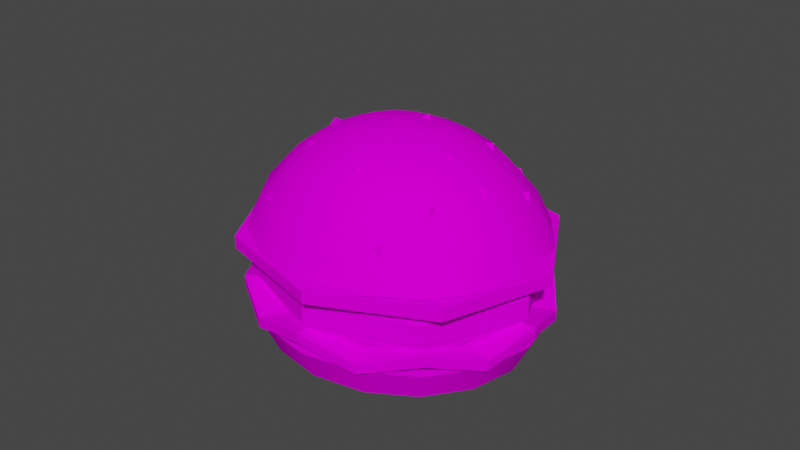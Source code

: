 # Source: burger.blend  (saved by Blender 2.93.20; exported with 4.5.12 LTS)
import bpy
from mathutils import Matrix  # noqa: F401  (used for matrix-valued properties, if any)

bpy.ops.wm.read_factory_settings(use_empty=True)
scene = bpy.context.scene
scene.name = 'Scene'

# ---- collections
col_collection = bpy.data.collections.new('Collection'); scene.collection.children.link(col_collection)

# ---- images (referenced by path relative to the original .blend; pixels are not part of the script)
import os
ASSET_DIR = os.environ.get("B2B_ASSET_DIR", "")  # directory of the original .blend (textures are referenced by path, not embedded)
HERE = os.path.dirname(os.path.abspath(__file__))  # packed textures are extracted next to this script under _unpacked/

def load_image(name, relpath, width, height, colorspace="sRGB"):
    """Load a texture the original file referenced (path relative to the .blend, or extracted next to this script)."""
    p = next((c for c in (os.path.join(HERE, relpath), os.path.join(ASSET_DIR, relpath)) if relpath and os.path.exists(c)), "")
    if p:
        img = bpy.data.images.load(p, check_existing=True)
        img.name = name
    else:  # same state as the original file: an image datablock whose file is absent (Cycles renders it pink)
        img = bpy.data.images.new(name, width, height)
        img.source = "FILE"
        img.filepath = "//" + (relpath or name)
    img.colorspace_settings.name = colorspace
    return img
img_palete_png = load_image('palete.png', 'palete.png', 1024, 1024, 'sRGB')

# ---- materials (node trees are filled in below, after node groups)
mat_material_001 = bpy.data.materials.new('Material.001')
mat_material_001.use_transparent_shadow = False
mat_material_001.roughness = 0.0
mat_material_001.specular_intensity = 0.0

# ---- material node trees
mat_material_001.use_nodes = True; mat_material_001.node_tree.nodes.clear()
_N = mat_material_001.node_tree.nodes; _L = mat_material_001.node_tree.links
n0 = _N.new('ShaderNodeBsdfPrincipled'); n0.name = 'Principled BSDF'; n0.location = (10, 300)
n0.distribution = 'GGX'
n0.subsurface_method = 'BURLEY'
n0.inputs[2].default_value = 0.0
n0.inputs[3].default_value = 1.45
n0.inputs[13].default_value = 0.0
n0.inputs[27].default_value = (0.0, 0.0, 0.0, 1.0)
n0.inputs[28].default_value = 1.0
n1 = _N.new('ShaderNodeOutputMaterial'); n1.name = 'Material Output'; n1.location = (300, 300)
n2 = _N.new('ShaderNodeNormalMap'); n2.name = 'Normal Map'; n2.location = (-300, -300)
n2.label = 'Normal/Map'
n2.inputs[0].default_value = 0.0
n3 = _N.new('ShaderNodeTexImage'); n3.name = 'Image Texture'; n3.location = (-300, 600)
n3.image = img_palete_png
_L.new(n0.outputs[0], n1.inputs[0])
_L.new(n2.outputs[0], n0.inputs[5])
_L.new(n3.outputs[0], n0.inputs[0])
n1.is_active_output = True

# ---- world
world_world = bpy.data.worlds.new('World'); scene.world = world_world
world_world.use_nodes = True; world_world.node_tree.nodes.clear()
_N = world_world.node_tree.nodes; _L = world_world.node_tree.links
n0 = _N.new('ShaderNodeOutputWorld'); n0.name = 'World Output'; n0.location = (300, 300)
n1 = _N.new('ShaderNodeBackground'); n1.name = 'Background'; n1.location = (10, 300)
n1.inputs[0].default_value = (0.05088, 0.05088, 0.05088, 1.0)
_L.new(n1.outputs[0], n0.inputs[0])
n0.is_active_output = True
world_world.color = (0.05088, 0.05088, 0.05088)
world_world.use_sun_shadow = False
world_world.sun_shadow_jitter_overblur = 0.0

# ---- meshes
me_sphere_016 = bpy.data.meshes.new('Sphere.016')
me_sphere_016.from_pydata([(-0.02177, -0.01218, 0.05783), (-0.01883, -0.01473, 0.05796), (-0.02144, -0.01466, 0.05847), (-0.02214, -0.01551, 0.05525), (4.186e-09, 0.04242, 0.03358), (0.01781, 0.03919, 0.03358), (0.03292, 0.02999, 0.03358), (0.04301, 0.01623, 0.03358), (0.04655, 6.622e-09, 0.03358), (0.04301, -0.01623, 0.03358), (0.03292, -0.02999, 0.03358), (0.01781, -0.03919, 0.03358), (9.877e-10, -0.04242, 0.03358), (-0.01781, -0.03919, 0.03358), (-0.03292, -0.02999, 0.03358), (-0.04301, -0.01623, 0.03358), (-0.04655, 7.409e-09, 0.03358), (-0.04301, 0.01623, 0.03358), (-0.03292, 0.02999, 0.03358), (-0.01781, 0.03919, 0.03358), (6.004e-09, 1.844e-08, 0.0656), (-0.01211, 0.02663, 0.05428), (-0.01592, 0.03502, 0.04338), (5.001e-09, 0.02167, 0.05943), (7.008e-09, 0.01318, 0.0634), (-0.02237, 0.02038, 0.05428), (-0.02942, 0.0268, 0.04338), (0.005538, 0.01218, 0.0634), (0.009099, 0.02002, 0.05943), (-0.02923, 0.01103, 0.05428), (-0.03844, 0.01451, 0.04338), (0.01023, 0.009323, 0.0634), (0.01681, 0.01532, 0.05943), (-0.03164, 1.465e-08, 0.05428), (-0.0416, 1.094e-08, 0.04338), (0.01337, 0.005046, 0.0634), (0.02197, 0.008291, 0.05943), (-0.02923, -0.01103, 0.05428), (-0.03844, -0.01451, 0.04338), (0.01447, 1.711e-08, 0.0634), (0.02378, 1.743e-08, 0.05943), (-0.02237, -0.02038, 0.05428), (-0.02942, -0.0268, 0.04338), (0.01337, -0.005046, 0.0634), (0.02197, -0.008291, 0.05943), (-0.01211, -0.02663, 0.05428), (-0.01592, -0.03502, 0.04338), (0.01023, -0.009323, 0.0634), (0.01681, -0.01532, 0.05943), (1.991e-09, -0.02883, 0.05428), (-1.568e-11, -0.03791, 0.04338), (0.005538, -0.01218, 0.0634), (0.009099, -0.02002, 0.05943), (0.01211, -0.02663, 0.05428), (0.01592, -0.03502, 0.04338), (6.004e-09, -0.01318, 0.0634), (1.991e-09, -0.02167, 0.05943), (0.02237, -0.02038, 0.05428), (0.02942, -0.0268, 0.04338), (-0.005538, -0.01218, 0.0634), (-0.009099, -0.02002, 0.05943), (0.02923, -0.01103, 0.05428), (0.03844, -0.01451, 0.04338), (-0.01023, -0.009323, 0.0634), (-0.01681, -0.01532, 0.05943), (0.03164, 1.659e-08, 0.05428), (0.0416, 9.247e-09, 0.04338), (-0.01337, -0.005046, 0.0634), (-0.02197, -0.008291, 0.05943), (0.02923, 0.01103, 0.05428), (0.03844, 0.01451, 0.04338), (-0.01447, 1.614e-08, 0.0634), (-0.02378, 1.549e-08, 0.05943), (0.02237, 0.02038, 0.05428), (0.02942, 0.0268, 0.04338), (-0.01337, 0.005046, 0.0634), (-0.02197, 0.008291, 0.05943), (0.01211, 0.02663, 0.05428), (0.01592, 0.03502, 0.04338), (-0.01023, 0.009323, 0.0634), (-0.01681, 0.01532, 0.05943), (5.001e-09, 0.03791, 0.04338), (8.513e-09, 0.02883, 0.05428), (-0.005538, 0.01218, 0.0634), (-0.009099, 0.02002, 0.05943), (5.503e-09, 8.377e-09, 0.03358), (-0.004319, 0.0456, 0.02876), (-0.004319, 0.0456, 0.03268), (0.0323, 0.03537, 0.02876), (0.0323, 0.03537, 0.03268), (0.05, 0.004413, 0.02876), (0.05, 0.004413, 0.03268), (0.03841, -0.02913, 0.02876), (0.03841, -0.02913, 0.03268), (0.004319, -0.0456, 0.02876), (0.004319, -0.0456, 0.03268), (-0.0323, -0.03537, 0.02876), (-0.0323, -0.03537, 0.03268), (-0.05, -0.004413, 0.02876), (-0.05, -0.004413, 0.03268), (-0.03841, 0.02913, 0.02876), (-0.03841, 0.02913, 0.03268), (6.004e-09, 0.03882, 0.01477), (7.509e-09, 0.04163, 0.01926), (6.13e-09, 0.03882, 0.02987), (8.011e-09, 0.04163, 0.02538), (0.03013, 0.02745, 0.01477), (0.03231, 0.02944, 0.01926), (0.03013, 0.02745, 0.02987), (0.03231, 0.02944, 0.02538), (0.04261, 8.218e-09, 0.01477), (0.04569, 9.918e-09, 0.01926), (0.04261, 1.386e-08, 0.02987), (0.04569, 1.273e-08, 0.02538), (0.03013, -0.02745, 0.01477), (0.03231, -0.02944, 0.01926), (0.03013, -0.02745, 0.02987), (0.03231, -0.02944, 0.02538), (9.877e-10, -0.03882, 0.01477), (-1.019e-09, -0.04163, 0.01926), (9.877e-10, -0.03882, 0.02987), (9.877e-10, -0.04163, 0.02538), (-0.03013, -0.02745, 0.01477), (-0.03231, -0.02944, 0.01926), (-0.03013, -0.02745, 0.02987), (-0.03231, -0.02944, 0.02538), (-0.04261, 8.218e-09, 0.01477), (-0.04569, 8.949e-09, 0.01926), (-0.04261, 1.455e-08, 0.02987), (-0.04569, 1.188e-08, 0.02538), (-0.03013, 0.02745, 0.01477), (-0.03231, 0.02944, 0.01926), (-0.03013, 0.02745, 0.02987), (-0.03231, 0.02944, 0.02538), (5.252e-09, 0.04398, 0.01406), (7.008e-09, 0.04398, 0.01716), (0.01847, 0.04063, 0.009897), (0.01847, 0.04063, 0.013), (0.03413, 0.0311, 0.01406), (0.03413, 0.0311, 0.01716), (0.0446, 0.01683, 0.009897), (0.0446, 0.01683, 0.013), (0.04827, 9.071e-09, 0.01406), (0.04827, 7.639e-09, 0.01716), (0.0446, -0.01683, 0.009897), (0.0446, -0.01683, 0.013), (0.03413, -0.0311, 0.01406), (0.03413, -0.0311, 0.01716), (0.01847, -0.04063, 0.009897), (0.01847, -0.04063, 0.013), (-1.019e-09, -0.04398, 0.01406), (-2.022e-09, -0.04398, 0.01716), (-0.01847, -0.04063, 0.009897), (-0.01847, -0.04063, 0.013), (-0.03413, -0.0311, 0.01406), (-0.03413, -0.0311, 0.01716), (-0.0446, -0.01683, 0.009897), (-0.0446, -0.01683, 0.013), (-0.04827, 8.102e-09, 0.01406), (-0.04827, 9.576e-09, 0.01716), (-0.0446, 0.01683, 0.009897), (-0.0446, 0.01683, 0.013), (-0.03413, 0.0311, 0.01406), (-0.03413, 0.0311, 0.01716), (-0.01847, 0.04063, 0.009897), (-0.01847, 0.04063, 0.013), (3.747e-09, 7.445e-09, 0.013), (5.001e-09, 7.424e-09, 0.009897), (3.998e-09, -0.04242, 0.009819), (0.01781, -0.03919, 0.009819), (0.03292, -0.02999, 0.009819), (0.04301, -0.01623, 0.009819), (0.04655, -2.552e-08, 0.009819), (0.04301, 0.01623, 0.009819), (0.03292, 0.02999, 0.009819), (0.01781, 0.03919, 0.009819), (-1.019e-09, 0.04241, 0.009819), (-0.01781, 0.03919, 0.009819), (-0.03292, 0.02999, 0.009819), (-0.04301, 0.01623, 0.009819), (-0.04655, -2.939e-08, 0.009819), (-0.04301, -0.01623, 0.009819), (-0.03292, -0.02999, 0.009819), (-0.01781, -0.03919, 0.009819), (3.245e-09, -3.303e-08, 0.001999), (-0.01592, -0.03502, 2.059e-05), (-0.02942, -0.0268, 2.059e-05), (-0.03844, -0.01451, 2.058e-05), (-0.0416, -3.196e-08, 2.056e-05), (-0.03844, 0.01451, 2.055e-05), (-0.02942, 0.0268, 2.055e-05), (-0.01592, 0.03502, 2.054e-05), (9.877e-10, 0.03791, 2.054e-05), (0.01592, 0.03502, 2.054e-05), (0.02942, 0.0268, 2.055e-05), (0.03844, 0.01451, 2.056e-05), (0.0416, -2.809e-08, 2.056e-05), (0.03844, -0.01451, 2.058e-05), (0.02942, -0.0268, 2.059e-05), (0.01592, -0.03502, 2.059e-05), (2.493e-09, -0.03791, 2.059e-05), (5.252e-09, -2.722e-08, 0.009819), (0.01938, 0.01906, 0.05556), (0.0212, 0.01573, 0.05641), (0.02, 0.01755, 0.0583), (0.01766, 0.0164, 0.0586), (0.03143, -0.0002269, 0.05316), (0.03284, -0.003708, 0.05209), (0.03198, -0.002382, 0.0549), (0.02953, -0.003317, 0.05495), (0.02603, -0.01652, 0.05309), (0.02688, -0.01986, 0.05078), (0.02607, -0.01899, 0.05394), (0.0235, -0.01944, 0.05349), (-0.0218, -0.000395, 0.0604), (-0.02017, -0.003865, 0.06072), (-0.0224, -0.002698, 0.06167), (-0.02386, -0.003468, 0.05891), (-0.03583, 0.01792, 0.04245), (-0.03498, 0.01499, 0.04567), (-0.03696, 0.01662, 0.04509), (-0.03843, 0.01508, 0.04306), (0.002196, 0.03199, 0.04942), (0.002817, 0.02909, 0.0528), (0.00177, 0.03143, 0.05284), (-0.0007502, 0.03073, 0.05251), (-0.02519, -0.02642, 0.04556), (-0.02235, -0.02907, 0.0457), (-0.02498, -0.02895, 0.04573), (-0.02535, -0.02942, 0.04227), (0.003372, -0.0198, 0.05965), (0.003851, -0.02319, 0.0573), (0.002664, -0.02222, 0.06018), (0.0002442, -0.02205, 0.05879), (-0.0111, 0.02524, 0.0551), (-0.01038, 0.02195, 0.05761), (-0.01224, 0.02376, 0.05755), (-0.01391, 0.02257, 0.05536), (0.03454, 0.01576, 0.04711), (0.03607, 0.0123, 0.04622), (0.03513, 0.01366, 0.04895), (0.03271, 0.01266, 0.04899), (-0.03731, -0.0007977, 0.04729), (-0.03655, -0.004515, 0.04666), (-0.03862, -0.003002, 0.04726), (-0.03947, -0.00287, 0.04389), (-0.02324, 0.03229, 0.04075), (-0.02294, 0.02922, 0.04388), (-0.02465, 0.03109, 0.04324), (-0.02622, 0.0298, 0.04103), (0.01975, -0.02988, 0.04572), (0.02094, -0.03255, 0.04226), (0.01988, -0.03241, 0.04552), (0.01738, -0.03282, 0.04456), (0.01815, 0.03361, 0.04255), (0.02141, 0.03149, 0.04313), (0.01967, 0.03271, 0.04518), (0.01818, 0.0307, 0.046), (0.01947, -0.0002488, 0.06014), (0.02111, -0.003654, 0.05919), (0.01989, -0.002444, 0.06185), (0.01749, -0.003442, 0.06133), (0.001989, 0.01167, 0.06279), (0.00451, 0.008797, 0.06366), (0.00243, 0.009875, 0.06524), (0.0006174, 0.008216, 0.06411)], [], [(0, 2, 1), (1, 2, 3), (3, 2, 0), (24, 83, 20), (16, 34, 30, 17), (15, 38, 34, 16), (14, 42, 38, 15), (13, 46, 42, 14), (12, 50, 46, 13), (11, 54, 50, 12), (55, 51, 20), (51, 47, 20), (47, 43, 20), (43, 39, 20), (39, 35, 20), (35, 31, 20), (31, 27, 20), (61, 44, 48, 57), (19, 22, 81, 4), (27, 24, 20), (83, 79, 20), (79, 75, 20), (75, 71, 20), (71, 67, 20), (67, 63, 20), (63, 59, 20), (59, 55, 20), (53, 52, 56, 49), (49, 56, 60, 45), (45, 60, 64, 41), (41, 64, 68, 37), (37, 68, 72, 33), (33, 72, 76, 29), (29, 76, 80, 25), (25, 80, 84, 21), (21, 84, 23, 82), (7, 70, 66, 8), (17, 30, 26, 18), (69, 36, 40, 65), (9, 62, 58, 10), (4, 81, 78, 5), (77, 28, 32, 73), (57, 48, 52, 53), (6, 74, 70, 7), (65, 40, 44, 61), (8, 66, 62, 9), (73, 32, 36, 69), (10, 58, 54, 11), (82, 23, 28, 77), (5, 78, 74, 6), (82, 77, 78, 81), (28, 23, 24, 27), (77, 73, 74, 78), (73, 69, 70, 74), (32, 28, 27, 31), (69, 65, 66, 70), (65, 61, 62, 66), (36, 32, 31, 35), (61, 57, 58, 62), (57, 53, 54, 58), (40, 36, 35, 39), (53, 49, 50, 54), (49, 45, 46, 50), (44, 40, 39, 43), (45, 41, 42, 46), (41, 37, 38, 42), (48, 44, 43, 47), (37, 33, 34, 38), (33, 29, 30, 34), (52, 48, 47, 51), (29, 25, 26, 30), (25, 21, 22, 26), (56, 52, 51, 55), (21, 82, 81, 22), (60, 56, 55, 59), (64, 60, 59, 63), (68, 64, 63, 67), (72, 68, 67, 71), (76, 72, 71, 75), (80, 76, 75, 79), (84, 80, 79, 83), (23, 84, 83, 24), (18, 26, 22, 19), (18, 19, 85), (10, 11, 85), (17, 18, 85), (9, 10, 85), (16, 17, 85), (8, 9, 85), (15, 16, 85), (7, 8, 85), (14, 15, 85), (6, 7, 85), (13, 14, 85), (5, 6, 85), (12, 13, 85), (19, 4, 85), (4, 5, 85), (11, 12, 85), (86, 87, 89, 88), (88, 89, 91, 90), (90, 91, 93, 92), (92, 93, 95, 94), (94, 95, 97, 96), (96, 97, 99, 98), (89, 87, 101, 99, 97, 95, 93, 91), (98, 99, 101, 100), (100, 101, 87, 86), (86, 88, 90, 92, 94, 96, 98, 100), (131, 133, 105, 103), (111, 113, 117, 115), (115, 117, 121, 119), (119, 121, 125, 123), (123, 125, 129, 127), (127, 129, 133, 131), (107, 109, 113, 111), (108, 104, 132, 128, 124, 120, 116, 112), (103, 105, 109, 107), (103, 107, 106, 102), (109, 105, 104, 108), (107, 111, 110, 106), (113, 109, 108, 112), (111, 115, 114, 110), (117, 113, 112, 116), (115, 119, 118, 114), (121, 117, 116, 120), (119, 123, 122, 118), (125, 121, 120, 124), (123, 127, 126, 122), (129, 125, 124, 128), (127, 131, 130, 126), (133, 129, 128, 132), (131, 103, 102, 130), (105, 133, 132, 104), (102, 106, 110, 114, 118, 122, 126, 130), (134, 135, 137, 136), (136, 137, 139, 138), (138, 139, 141, 140), (140, 141, 143, 142), (142, 143, 145, 144), (144, 145, 147, 146), (146, 147, 149, 148), (148, 149, 151, 150), (150, 151, 153, 152), (152, 153, 155, 154), (154, 155, 157, 156), (156, 157, 159, 158), (158, 159, 161, 160), (160, 161, 163, 162), (149, 147, 166), (162, 163, 165, 164), (164, 165, 135, 134), (139, 137, 166), (159, 157, 166), (145, 143, 166), (155, 153, 166), (165, 163, 166), (141, 139, 166), (151, 149, 166), (137, 135, 166), (161, 159, 166), (147, 145, 166), (157, 155, 166), (135, 165, 166), (143, 141, 166), (153, 151, 166), (163, 161, 166), (142, 144, 167), (152, 154, 167), (162, 164, 167), (138, 140, 167), (148, 150, 167), (134, 136, 167), (158, 160, 167), (144, 146, 167), (154, 156, 167), (164, 134, 167), (140, 142, 167), (150, 152, 167), (160, 162, 167), (136, 138, 167), (146, 148, 167), (156, 158, 167), (180, 188, 187, 181), (179, 189, 188, 180), (178, 190, 189, 179), (177, 191, 190, 178), (176, 192, 191, 177), (175, 193, 192, 176), (183, 185, 200, 168), (171, 197, 196, 172), (181, 187, 186, 182), (173, 195, 194, 174), (168, 200, 199, 169), (170, 198, 197, 171), (172, 196, 195, 173), (174, 194, 193, 175), (169, 199, 198, 170), (184, 199, 200), (184, 198, 199), (184, 197, 198), (184, 196, 197), (184, 195, 196), (184, 194, 195), (184, 193, 194), (184, 192, 193), (184, 191, 192), (184, 190, 191), (184, 189, 190), (184, 188, 189), (184, 187, 188), (184, 186, 187), (184, 185, 186), (184, 200, 185), (182, 186, 185, 183), (172, 173, 201), (179, 180, 201), (171, 172, 201), (178, 179, 201), (170, 171, 201), (177, 178, 201), (169, 170, 201), (176, 177, 201), (183, 168, 201), (168, 169, 201), (175, 176, 201), (182, 183, 201), (174, 175, 201), (181, 182, 201), (173, 174, 201), (180, 181, 201), (202, 204, 203), (203, 204, 205), (205, 204, 202), (206, 208, 207), (207, 208, 209), (209, 208, 206), (210, 212, 211), (211, 212, 213), (213, 212, 210), (214, 216, 215), (215, 216, 217), (217, 216, 214), (218, 220, 219), (219, 220, 221), (221, 220, 218), (222, 224, 223), (223, 224, 225), (225, 224, 222), (226, 228, 227), (227, 228, 229), (229, 228, 226), (230, 232, 231), (231, 232, 233), (233, 232, 230), (234, 236, 235), (235, 236, 237), (237, 236, 234), (238, 240, 239), (239, 240, 241), (241, 240, 238), (242, 244, 243), (243, 244, 245), (245, 244, 242), (246, 248, 247), (247, 248, 249), (249, 248, 246), (250, 252, 251), (251, 252, 253), (253, 252, 250), (254, 256, 255), (255, 256, 257), (257, 256, 254), (258, 260, 259), (259, 260, 261), (261, 260, 258), (262, 264, 263), (263, 264, 265), (265, 264, 262)])
me_sphere_016.polygons.foreach_set('use_smooth', [True] * 279)
_k = set([(0, 2), (1, 2), (2, 3), (4, 5), (4, 19), (5, 6), (6, 7), (7, 8), (8, 9), (9, 10), (10, 11), (11, 12), (12, 13), (13, 14), (14, 15), (15, 16), (16, 17), (17, 18), (18, 19), (86, 87), (86, 88), (86, 100), (87, 89), (87, 101), (88, 89), (88, 90), (89, 91), (90, 91), (90, 92), (91, 93), (92, 93), (92, 94), (93, 95), (94, 95), (94, 96), (95, 97), (96, 97), (96, 98), (97, 99), (98, 99), (98, 100), (99, 101), (100, 101), (102, 103), (102, 106), (102, 130), (103, 105), (103, 107), (103, 131), (104, 105), (104, 108), (104, 132), (105, 109), (105, 133), (106, 107), (106, 110), (107, 109), (107, 111), (108, 109), (108, 112), (109, 113), (110, 111), (110, 114), (111, 113), (111, 115), (112, 113), (112, 116), (113, 117), (114, 115), (114, 118), (115, 117), (115, 119), (116, 117), (116, 120), (117, 121), (118, 119), (118, 122), (119, 121), (119, 123), (120, 121), (120, 124), (121, 125), (122, 123), (122, 126), (123, 125), (123, 127), (124, 125), (124, 128), (125, 129), (126, 127), (126, 130), (127, 129), (127, 131), (128, 129), (128, 132), (129, 133), (130, 131), (131, 133), (132, 133), (134, 135), (134, 136), (134, 164), (134, 167), (135, 137), (135, 165), (135, 166), (136, 137), (136, 138), (136, 167), (137, 139), (137, 166), (138, 139), (138, 140), (138, 167), (139, 141), (139, 166), (140, 141), (140, 142), (140, 167), (141, 143), (141, 166), (142, 143), (142, 144), (142, 167), (143, 145), (143, 166), (144, 145), (144, 146), (144, 167), (145, 147), (145, 166), (146, 147), (146, 148), (146, 167), (147, 149), (147, 166), (148, 149), (148, 150), (148, 167), (149, 151), (149, 166), (150, 151), (150, 152), (150, 167), (151, 153), (151, 166), (152, 153), (152, 154), (152, 167), (153, 155), (153, 166), (154, 155), (154, 156), (154, 167), (155, 157), (155, 166), (156, 157), (156, 158), (156, 167), (157, 159), (157, 166), (158, 159), (158, 160), (158, 167), (159, 161), (159, 166), (160, 161), (160, 162), (160, 167), (161, 163), (161, 166), (162, 163), (162, 164), (162, 167), (163, 165), (163, 166), (164, 165), (164, 167), (165, 166), (168, 169), (168, 183), (169, 170), (170, 171), (171, 172), (172, 173), (173, 174), (174, 175), (175, 176), (176, 177), (177, 178), (178, 179), (179, 180), (180, 181), (181, 182), (182, 183), (185, 186), (185, 200), (186, 187), (187, 188), (188, 189), (189, 190), (190, 191), (191, 192), (192, 193), (193, 194), (194, 195), (195, 196), (196, 197), (197, 198), (198, 199), (199, 200), (202, 204), (203, 204), (204, 205), (206, 208), (207, 208), (208, 209), (210, 212), (211, 212), (212, 213), (214, 216), (215, 216), (216, 217), (218, 220), (219, 220), (220, 221), (222, 224), (223, 224), (224, 225), (226, 228), (227, 228), (228, 229), (230, 232), (231, 232), (232, 233), (234, 236), (235, 236), (236, 237), (238, 240), (239, 240), (240, 241), (242, 244), (243, 244), (244, 245), (246, 248), (247, 248), (248, 249), (250, 252), (251, 252), (252, 253), (254, 256), (255, 256), (256, 257), (258, 260), (259, 260), (260, 261), (262, 264), (263, 264), (264, 265)])
me_sphere_016.attributes.new('sharp_edge', 'BOOLEAN', 'EDGE').data.foreach_set('value', [ (min(e.vertices), max(e.vertices)) in _k for e in me_sphere_016.edges])
_uv = me_sphere_016.uv_layers.new(name='UVMap')
_uv.uv.foreach_set('vector', [0.6882, 0.546, 0.6829, 0.5564, 0.6777, 0.546, 0.6777, 0.546, 0.6725, 0.5564, 0.6672, 0.546, 0.6986, 0.546, 0.6934, 0.5564, 0.6882, 0.546, 0.817, 0.5601, 0.8164, 0.5601, 0.817, 0.5601, 0.8135, 0.5636, 0.8135, 0.5626, 0.8144, 0.5626, 0.8144, 0.5636, 0.8126, 0.5636, 0.8126, 0.5626, 0.8135, 0.5626, 0.8135, 0.5636, 0.8118, 0.5636, 0.8118, 0.5626, 0.8126, 0.5626, 0.8126, 0.5636, 0.8109, 0.5636, 0.8109, 0.5626, 0.8118, 0.5626, 0.8118, 0.5636, 0.81, 0.5636, 0.81, 0.5626, 0.8109, 0.5626, 0.8109, 0.5636, 0.8092, 0.5636, 0.8092, 0.5626, 0.81, 0.5626, 0.81, 0.5636, 0.81, 0.5601, 0.8095, 0.5601, 0.81, 0.5601, 0.8092, 0.5601, 0.8086, 0.5601, 0.8092, 0.5601, 0.8083, 0.5601, 0.8078, 0.5601, 0.8083, 0.5601, 0.8074, 0.5601, 0.8069, 0.5601, 0.8074, 0.5601, 0.8066, 0.5601, 0.806, 0.5601, 0.8066, 0.5601, 0.8057, 0.5601, 0.8051, 0.5601, 0.8057, 0.5601, 0.8048, 0.5601, 0.8043, 0.5601, 0.8048, 0.5601, 0.8074, 0.5613, 0.8074, 0.5607, 0.8083, 0.5607, 0.8083, 0.5613, 0.8161, 0.5636, 0.8161, 0.5626, 0.817, 0.5626, 0.817, 0.5636, 0.804, 0.5601, 0.8034, 0.5601, 0.804, 0.5601, 0.8161, 0.5601, 0.8156, 0.5601, 0.8161, 0.5601, 0.8153, 0.5601, 0.8147, 0.5601, 0.8153, 0.5601, 0.8144, 0.5601, 0.8138, 0.5601, 0.8144, 0.5601, 0.8135, 0.5601, 0.813, 0.5601, 0.8135, 0.5601, 0.8126, 0.5601, 0.8121, 0.5601, 0.8126, 0.5601, 0.8118, 0.5601, 0.8112, 0.5601, 0.8118, 0.5601, 0.8109, 0.5601, 0.8104, 0.5601, 0.8109, 0.5601, 0.8092, 0.5613, 0.8092, 0.5607, 0.81, 0.5607, 0.81, 0.5613, 0.81, 0.5613, 0.81, 0.5607, 0.8109, 0.5607, 0.8109, 0.5613, 0.8109, 0.5613, 0.8109, 0.5607, 0.8118, 0.5607, 0.8118, 0.5613, 0.8118, 0.5613, 0.8118, 0.5607, 0.8126, 0.5607, 0.8126, 0.5613, 0.8126, 0.5613, 0.8126, 0.5607, 0.8135, 0.5607, 0.8135, 0.5613, 0.8135, 0.5613, 0.8135, 0.5607, 0.8144, 0.5607, 0.8144, 0.5613, 0.8144, 0.5613, 0.8144, 0.5607, 0.8153, 0.5607, 0.8153, 0.5613, 0.8153, 0.5613, 0.8153, 0.5607, 0.8161, 0.5607, 0.8161, 0.5613, 0.8161, 0.5613, 0.8161, 0.5607, 0.817, 0.5607, 0.817, 0.5613, 0.8057, 0.5636, 0.8057, 0.5626, 0.8066, 0.5626, 0.8066, 0.5636, 0.8144, 0.5636, 0.8144, 0.5626, 0.8153, 0.5626, 0.8153, 0.5636, 0.8057, 0.5613, 0.8057, 0.5607, 0.8066, 0.5607, 0.8066, 0.5613, 0.8074, 0.5636, 0.8074, 0.5626, 0.8083, 0.5626, 0.8083, 0.5636, 0.8031, 0.5636, 0.8031, 0.5626, 0.804, 0.5626, 0.804, 0.5636, 0.804, 0.5613, 0.804, 0.5607, 0.8048, 0.5607, 0.8048, 0.5613, 0.8083, 0.5613, 0.8083, 0.5607, 0.8092, 0.5607, 0.8092, 0.5613, 0.8048, 0.5636, 0.8048, 0.5626, 0.8057, 0.5626, 0.8057, 0.5636, 0.8066, 0.5613, 0.8066, 0.5607, 0.8074, 0.5607, 0.8074, 0.5613, 0.8066, 0.5636, 0.8066, 0.5626, 0.8074, 0.5626, 0.8074, 0.5636, 0.8048, 0.5613, 0.8048, 0.5607, 0.8057, 0.5607, 0.8057, 0.5613, 0.8083, 0.5636, 0.8083, 0.5626, 0.8092, 0.5626, 0.8092, 0.5636, 0.8031, 0.5613, 0.8031, 0.5607, 0.804, 0.5607, 0.804, 0.5613, 0.804, 0.5636, 0.804, 0.5626, 0.8048, 0.5626, 0.8048, 0.5636, 0.8031, 0.5613, 0.804, 0.5613, 0.804, 0.5626, 0.8031, 0.5626, 0.804, 0.5607, 0.8031, 0.5607, 0.8034, 0.5601, 0.804, 0.5601, 0.804, 0.5613, 0.8048, 0.5613, 0.8048, 0.5626, 0.804, 0.5626, 0.8048, 0.5613, 0.8057, 0.5613, 0.8057, 0.5626, 0.8048, 0.5626, 0.8048, 0.5607, 0.804, 0.5607, 0.8043, 0.5601, 0.8048, 0.5601, 0.8057, 0.5613, 0.8066, 0.5613, 0.8066, 0.5626, 0.8057, 0.5626, 0.8066, 0.5613, 0.8074, 0.5613, 0.8074, 0.5626, 0.8066, 0.5626, 0.8057, 0.5607, 0.8048, 0.5607, 0.8051, 0.5601, 0.8057, 0.5601, 0.8074, 0.5613, 0.8083, 0.5613, 0.8083, 0.5626, 0.8074, 0.5626, 0.8083, 0.5613, 0.8092, 0.5613, 0.8092, 0.5626, 0.8083, 0.5626, 0.8066, 0.5607, 0.8057, 0.5607, 0.806, 0.5601, 0.8066, 0.5601, 0.8092, 0.5613, 0.81, 0.5613, 0.81, 0.5626, 0.8092, 0.5626, 0.81, 0.5613, 0.8109, 0.5613, 0.8109, 0.5626, 0.81, 0.5626, 0.8074, 0.5607, 0.8066, 0.5607, 0.8069, 0.5601, 0.8074, 0.5601, 0.8109, 0.5613, 0.8118, 0.5613, 0.8118, 0.5626, 0.8109, 0.5626, 0.8118, 0.5613, 0.8126, 0.5613, 0.8126, 0.5626, 0.8118, 0.5626, 0.8083, 0.5607, 0.8074, 0.5607, 0.8078, 0.5601, 0.8083, 0.5601, 0.8126, 0.5613, 0.8135, 0.5613, 0.8135, 0.5626, 0.8126, 0.5626, 0.8135, 0.5613, 0.8144, 0.5613, 0.8144, 0.5626, 0.8135, 0.5626, 0.8092, 0.5607, 0.8083, 0.5607, 0.8086, 0.5601, 0.8092, 0.5601, 0.8144, 0.5613, 0.8153, 0.5613, 0.8153, 0.5626, 0.8144, 0.5626, 0.8153, 0.5613, 0.8161, 0.5613, 0.8161, 0.5626, 0.8153, 0.5626, 0.81, 0.5607, 0.8092, 0.5607, 0.8095, 0.5601, 0.81, 0.5601, 0.8161, 0.5613, 0.817, 0.5613, 0.817, 0.5626, 0.8161, 0.5626, 0.8109, 0.5607, 0.81, 0.5607, 0.8104, 0.5601, 0.8109, 0.5601, 0.8118, 0.5607, 0.8109, 0.5607, 0.8112, 0.5601, 0.8118, 0.5601, 0.8126, 0.5607, 0.8118, 0.5607, 0.8121, 0.5601, 0.8126, 0.5601, 0.8135, 0.5607, 0.8126, 0.5607, 0.813, 0.5601, 0.8135, 0.5601, 0.8144, 0.5607, 0.8135, 0.5607, 0.8138, 0.5601, 0.8144, 0.5601, 0.8153, 0.5607, 0.8144, 0.5607, 0.8147, 0.5601, 0.8153, 0.5601, 0.8161, 0.5607, 0.8153, 0.5607, 0.8156, 0.5601, 0.8161, 0.5601, 0.817, 0.5607, 0.8161, 0.5607, 0.8164, 0.5601, 0.817, 0.5601, 0.8153, 0.5636, 0.8153, 0.5626, 0.8161, 0.5626, 0.8161, 0.5636, 0.8153, 0.5636, 0.8161, 0.5636, 0.8153, 0.5636, 0.8083, 0.5636, 0.8092, 0.5636, 0.8083, 0.5636, 0.8144, 0.5636, 0.8153, 0.5636, 0.8144, 0.5636, 0.8074, 0.5636, 0.8083, 0.5636, 0.8074, 0.5636, 0.8135, 0.5636, 0.8144, 0.5636, 0.8135, 0.5636, 0.8066, 0.5636, 0.8074, 0.5636, 0.8066, 0.5636, 0.8126, 0.5636, 0.8135, 0.5636, 0.8126, 0.5636, 0.8057, 0.5636, 0.8066, 0.5636, 0.8057, 0.5636, 0.8118, 0.5636, 0.8126, 0.5636, 0.8118, 0.5636, 0.8048, 0.5636, 0.8057, 0.5636, 0.8048, 0.5636, 0.8109, 0.5636, 0.8118, 0.5636, 0.8109, 0.5636, 0.804, 0.5636, 0.8048, 0.5636, 0.804, 0.5636, 0.81, 0.5636, 0.8109, 0.5636, 0.81, 0.5636, 0.8161, 0.5636, 0.817, 0.5636, 0.8161, 0.5636, 0.8031, 0.5636, 0.804, 0.5636, 0.8031, 0.5636, 0.8092, 0.5636, 0.81, 0.5636, 0.8092, 0.5636, 0.06734, 0.6909, 0.06734, 0.6985, 0.06544, 0.6985, 0.06544, 0.6909, 0.06544, 0.6909, 0.06544, 0.6985, 0.06354, 0.6985, 0.06354, 0.6909, 0.06354, 0.6909, 0.06354, 0.6985, 0.06164, 0.6985, 0.06164, 0.6909, 0.06164, 0.6909, 0.06164, 0.6985, 0.05974, 0.6985, 0.05974, 0.6909, 0.05974, 0.6909, 0.05974, 0.6985, 0.05785, 0.6985, 0.05785, 0.6909, 0.05785, 0.6909, 0.05785, 0.6985, 0.05595, 0.6985, 0.05595, 0.6909, 0.05852, 0.6897, 0.05595, 0.6908, 0.05337, 0.6897, 0.0523, 0.6871, 0.05337, 0.6846, 0.05595, 0.6835, 0.05852, 0.6846, 0.05959, 0.6871, 0.05595, 0.6909, 0.05595, 0.6985, 0.05405, 0.6985, 0.05405, 0.6909, 0.05405, 0.6909, 0.05405, 0.6985, 0.05215, 0.6985, 0.05215, 0.6909, 0.06354, 0.6908, 0.06612, 0.6897, 0.06719, 0.6871, 0.06612, 0.6846, 0.06354, 0.6835, 0.06096, 0.6846, 0.0599, 0.6871, 0.06096, 0.6897, 0.6668, 0.433, 0.6668, 0.4383, 0.6635, 0.4383, 0.6635, 0.433, 0.6833, 0.433, 0.6833, 0.4383, 0.68, 0.4383, 0.68, 0.433, 0.68, 0.433, 0.68, 0.4383, 0.6767, 0.4383, 0.6767, 0.433, 0.6767, 0.433, 0.6767, 0.4383, 0.6734, 0.4383, 0.6734, 0.433, 0.6734, 0.433, 0.6734, 0.4383, 0.6701, 0.4383, 0.6701, 0.433, 0.6701, 0.433, 0.6701, 0.4383, 0.6668, 0.4383, 0.6668, 0.433, 0.6866, 0.433, 0.6866, 0.4383, 0.6833, 0.4383, 0.6833, 0.433, 0.6743, 0.4266, 0.6701, 0.4283, 0.6659, 0.4266, 0.6642, 0.4224, 0.6659, 0.4182, 0.6701, 0.4165, 0.6743, 0.4182, 0.676, 0.4224, 0.69, 0.433, 0.69, 0.4383, 0.6866, 0.4383, 0.6866, 0.433, 0.69, 0.433, 0.6866, 0.433, 0.6868, 0.429, 0.6898, 0.429, 0.6866, 0.4383, 0.69, 0.4383, 0.6898, 0.4423, 0.6868, 0.4423, 0.6866, 0.433, 0.6833, 0.433, 0.6834, 0.429, 0.6865, 0.429, 0.6833, 0.4383, 0.6866, 0.4383, 0.6865, 0.4423, 0.6834, 0.4423, 0.6833, 0.433, 0.68, 0.433, 0.6801, 0.429, 0.6832, 0.429, 0.68, 0.4383, 0.6833, 0.4383, 0.6832, 0.4423, 0.6801, 0.4423, 0.68, 0.433, 0.6767, 0.433, 0.6768, 0.429, 0.6799, 0.429, 0.6767, 0.4383, 0.68, 0.4383, 0.6799, 0.4423, 0.6768, 0.4423, 0.6767, 0.433, 0.6734, 0.433, 0.6735, 0.429, 0.6766, 0.429, 0.6734, 0.4383, 0.6767, 0.4383, 0.6766, 0.4423, 0.6735, 0.4423, 0.6734, 0.433, 0.6701, 0.433, 0.6702, 0.429, 0.6733, 0.429, 0.6701, 0.4383, 0.6734, 0.4383, 0.6733, 0.4423, 0.6702, 0.4423, 0.6701, 0.433, 0.6668, 0.433, 0.6669, 0.429, 0.67, 0.429, 0.6668, 0.4383, 0.6701, 0.4383, 0.67, 0.4423, 0.6669, 0.4423, 0.6668, 0.433, 0.6635, 0.433, 0.6636, 0.429, 0.6667, 0.429, 0.6635, 0.4383, 0.6668, 0.4383, 0.6667, 0.4423, 0.6636, 0.4423, 0.6833, 0.4283, 0.6875, 0.4266, 0.6893, 0.4224, 0.6875, 0.4182, 0.6833, 0.4165, 0.6792, 0.4182, 0.6774, 0.4224, 0.6792, 0.4266, 0.4402, 0.5567, 0.4402, 0.5465, 0.4415, 0.5465, 0.4415, 0.5567, 0.4415, 0.5567, 0.4415, 0.5465, 0.4428, 0.5465, 0.4428, 0.5567, 0.4428, 0.5567, 0.4428, 0.5465, 0.444, 0.5465, 0.444, 0.5567, 0.444, 0.5567, 0.444, 0.5465, 0.4453, 0.5465, 0.4453, 0.5567, 0.4453, 0.5567, 0.4453, 0.5465, 0.4466, 0.5465, 0.4466, 0.5567, 0.4466, 0.5567, 0.4466, 0.5465, 0.4479, 0.5465, 0.4479, 0.5567, 0.4479, 0.5567, 0.4479, 0.5465, 0.4491, 0.5465, 0.4491, 0.5567, 0.4491, 0.5567, 0.4491, 0.5465, 0.4504, 0.5465, 0.4504, 0.5567, 0.4504, 0.5567, 0.4504, 0.5465, 0.4517, 0.5465, 0.4517, 0.5567, 0.4517, 0.5567, 0.4517, 0.5465, 0.4529, 0.5465, 0.4529, 0.5567, 0.4529, 0.5567, 0.4529, 0.5465, 0.4542, 0.5465, 0.4542, 0.5567, 0.4542, 0.5567, 0.4542, 0.5465, 0.4555, 0.5465, 0.4555, 0.5567, 0.4555, 0.5567, 0.4555, 0.5465, 0.4567, 0.5465, 0.4567, 0.5567, 0.4567, 0.5567, 0.4567, 0.5465, 0.458, 0.5465, 0.458, 0.5567, 0.4491, 0.5465, 0.4479, 0.5465, 0.4491, 0.5465, 0.458, 0.5567, 0.458, 0.5465, 0.4593, 0.5465, 0.4593, 0.5567, 0.4593, 0.5567, 0.4593, 0.5465, 0.4605, 0.5465, 0.4605, 0.5567, 0.4428, 0.5465, 0.4415, 0.5465, 0.4428, 0.5465, 0.4555, 0.5465, 0.4542, 0.5465, 0.4555, 0.5465, 0.4466, 0.5465, 0.4453, 0.5465, 0.4466, 0.5465, 0.4529, 0.5465, 0.4517, 0.5465, 0.4529, 0.5465, 0.4593, 0.5465, 0.458, 0.5465, 0.4593, 0.5465, 0.444, 0.5465, 0.4428, 0.5465, 0.444, 0.5465, 0.4504, 0.5465, 0.4491, 0.5465, 0.4504, 0.5465, 0.4415, 0.5465, 0.4402, 0.5465, 0.4415, 0.5465, 0.4567, 0.5465, 0.4555, 0.5465, 0.4567, 0.5465, 0.4479, 0.5465, 0.4466, 0.5465, 0.4479, 0.5465, 0.4542, 0.5465, 0.4529, 0.5465, 0.4542, 0.5465, 0.4605, 0.5465, 0.4593, 0.5465, 0.4605, 0.5465, 0.4453, 0.5465, 0.444, 0.5465, 0.4453, 0.5465, 0.4517, 0.5465, 0.4504, 0.5465, 0.4517, 0.5465, 0.458, 0.5465, 0.4567, 0.5465, 0.458, 0.5465, 0.4453, 0.5567, 0.4466, 0.5567, 0.4453, 0.5567, 0.4517, 0.5567, 0.4529, 0.5567, 0.4517, 0.5567, 0.458, 0.5567, 0.4593, 0.5567, 0.458, 0.5567, 0.4428, 0.5567, 0.444, 0.5567, 0.4428, 0.5567, 0.4491, 0.5567, 0.4504, 0.5567, 0.4491, 0.5567, 0.4402, 0.5567, 0.4415, 0.5567, 0.4402, 0.5567, 0.4555, 0.5567, 0.4567, 0.5567, 0.4555, 0.5567, 0.4466, 0.5567, 0.4479, 0.5567, 0.4466, 0.5567, 0.4529, 0.5567, 0.4542, 0.5567, 0.4529, 0.5567, 0.4593, 0.5567, 0.4605, 0.5567, 0.4593, 0.5567, 0.444, 0.5567, 0.4453, 0.5567, 0.444, 0.5567, 0.4504, 0.5567, 0.4517, 0.5567, 0.4504, 0.5567, 0.4567, 0.5567, 0.458, 0.5567, 0.4567, 0.5567, 0.4415, 0.5567, 0.4428, 0.5567, 0.4415, 0.5567, 0.4479, 0.5567, 0.4491, 0.5567, 0.4479, 0.5567, 0.4542, 0.5567, 0.4555, 0.5567, 0.4542, 0.5567, 0.8176, 0.5657, 0.8176, 0.5634, 0.8195, 0.5634, 0.8195, 0.5657, 0.8157, 0.5657, 0.8157, 0.5634, 0.8176, 0.5634, 0.8176, 0.5657, 0.8138, 0.5657, 0.8138, 0.5634, 0.8157, 0.5634, 0.8157, 0.5657, 0.8119, 0.5657, 0.8119, 0.5634, 0.8138, 0.5634, 0.8138, 0.5657, 0.81, 0.5657, 0.81, 0.5634, 0.8119, 0.5634, 0.8119, 0.5657, 0.8081, 0.5657, 0.8081, 0.5634, 0.81, 0.5634, 0.81, 0.5657, 0.8233, 0.5657, 0.8233, 0.5634, 0.8252, 0.5634, 0.8252, 0.5657, 0.8005, 0.5657, 0.8005, 0.5634, 0.8024, 0.5634, 0.8024, 0.5657, 0.8195, 0.5657, 0.8195, 0.5634, 0.8214, 0.5634, 0.8214, 0.5657, 0.8043, 0.5657, 0.8043, 0.5634, 0.8062, 0.5634, 0.8062, 0.5657, 0.7949, 0.5657, 0.7949, 0.5634, 0.7968, 0.5634, 0.7968, 0.5657, 0.7986, 0.5657, 0.7986, 0.5634, 0.8005, 0.5634, 0.8005, 0.5657, 0.8024, 0.5657, 0.8024, 0.5634, 0.8043, 0.5634, 0.8043, 0.5657, 0.8062, 0.5657, 0.8062, 0.5634, 0.8081, 0.5634, 0.8081, 0.5657, 0.7968, 0.5657, 0.7968, 0.5634, 0.7986, 0.5634, 0.7986, 0.5657, 0.7968, 0.5607, 0.7968, 0.5634, 0.7949, 0.5634, 0.7986, 0.5607, 0.7986, 0.5634, 0.7968, 0.5634, 0.8005, 0.5607, 0.8005, 0.5634, 0.7986, 0.5634, 0.8024, 0.5607, 0.8024, 0.5634, 0.8005, 0.5634, 0.8043, 0.5607, 0.8043, 0.5634, 0.8024, 0.5634, 0.8062, 0.5607, 0.8062, 0.5634, 0.8043, 0.5634, 0.8081, 0.5607, 0.8081, 0.5634, 0.8062, 0.5634, 0.81, 0.5607, 0.81, 0.5634, 0.8081, 0.5634, 0.8119, 0.5607, 0.8119, 0.5634, 0.81, 0.5634, 0.8138, 0.5607, 0.8138, 0.5634, 0.8119, 0.5634, 0.8157, 0.5607, 0.8157, 0.5634, 0.8138, 0.5634, 0.8176, 0.5607, 0.8176, 0.5634, 0.8157, 0.5634, 0.8195, 0.5607, 0.8195, 0.5634, 0.8176, 0.5634, 0.8214, 0.5607, 0.8214, 0.5634, 0.8195, 0.5634, 0.8233, 0.5607, 0.8233, 0.5634, 0.8214, 0.5634, 0.8252, 0.5607, 0.8252, 0.5634, 0.8233, 0.5634, 0.8214, 0.5657, 0.8214, 0.5634, 0.8233, 0.5634, 0.8233, 0.5657, 0.8024, 0.5657, 0.8043, 0.5657, 0.8024, 0.5657, 0.8157, 0.5657, 0.8176, 0.5657, 0.8157, 0.5657, 0.8005, 0.5657, 0.8024, 0.5657, 0.8005, 0.5657, 0.8138, 0.5657, 0.8157, 0.5657, 0.8138, 0.5657, 0.7986, 0.5657, 0.8005, 0.5657, 0.7986, 0.5657, 0.8119, 0.5657, 0.8138, 0.5657, 0.8119, 0.5657, 0.7968, 0.5657, 0.7986, 0.5657, 0.7968, 0.5657, 0.81, 0.5657, 0.8119, 0.5657, 0.81, 0.5657, 0.8233, 0.5657, 0.8252, 0.5657, 0.8233, 0.5657, 0.7949, 0.5657, 0.7968, 0.5657, 0.7949, 0.5657, 0.8081, 0.5657, 0.81, 0.5657, 0.8081, 0.5657, 0.8214, 0.5657, 0.8233, 0.5657, 0.8214, 0.5657, 0.8062, 0.5657, 0.8081, 0.5657, 0.8062, 0.5657, 0.8195, 0.5657, 0.8214, 0.5657, 0.8195, 0.5657, 0.8043, 0.5657, 0.8062, 0.5657, 0.8043, 0.5657, 0.8176, 0.5657, 0.8195, 0.5657, 0.8176, 0.5657, 0.6882, 0.546, 0.6829, 0.5564, 0.6777, 0.546, 0.6777, 0.546, 0.6725, 0.5564, 0.6672, 0.546, 0.6986, 0.546, 0.6934, 0.5564, 0.6882, 0.546, 0.6882, 0.546, 0.6829, 0.5564, 0.6777, 0.546, 0.6777, 0.546, 0.6725, 0.5564, 0.6672, 0.546, 0.6986, 0.546, 0.6934, 0.5564, 0.6882, 0.546, 0.6882, 0.546, 0.6829, 0.5564, 0.6777, 0.546, 0.6777, 0.546, 0.6725, 0.5564, 0.6672, 0.546, 0.6986, 0.546, 0.6934, 0.5564, 0.6882, 0.546, 0.6882, 0.546, 0.6829, 0.5564, 0.6777, 0.546, 0.6777, 0.546, 0.6725, 0.5564, 0.6672, 0.546, 0.6986, 0.546, 0.6934, 0.5564, 0.6882, 0.546, 0.6882, 0.546, 0.6829, 0.5564, 0.6777, 0.546, 0.6777, 0.546, 0.6725, 0.5564, 0.6672, 0.546, 0.6986, 0.546, 0.6934, 0.5564, 0.6882, 0.546, 0.6882, 0.546, 0.6829, 0.5564, 0.6777, 0.546, 0.6777, 0.546, 0.6725, 0.5564, 0.6672, 0.546, 0.6986, 0.546, 0.6934, 0.5564, 0.6882, 0.546, 0.6882, 0.546, 0.6829, 0.5564, 0.6777, 0.546, 0.6777, 0.546, 0.6725, 0.5564, 0.6672, 0.546, 0.6986, 0.546, 0.6934, 0.5564, 0.6882, 0.546, 0.6882, 0.546, 0.6829, 0.5564, 0.6777, 0.546, 0.6777, 0.546, 0.6725, 0.5564, 0.6672, 0.546, 0.6986, 0.546, 0.6934, 0.5564, 0.6882, 0.546, 0.6882, 0.546, 0.6829, 0.5564, 0.6777, 0.546, 0.6777, 0.546, 0.6725, 0.5564, 0.6672, 0.546, 0.6986, 0.546, 0.6934, 0.5564, 0.6882, 0.546, 0.6882, 0.546, 0.6829, 0.5564, 0.6777, 0.546, 0.6777, 0.546, 0.6725, 0.5564, 0.6672, 0.546, 0.6986, 0.546, 0.6934, 0.5564, 0.6882, 0.546, 0.6882, 0.546, 0.6829, 0.5564, 0.6777, 0.546, 0.6777, 0.546, 0.6725, 0.5564, 0.6672, 0.546, 0.6986, 0.546, 0.6934, 0.5564, 0.6882, 0.546, 0.6882, 0.546, 0.6829, 0.5564, 0.6777, 0.546, 0.6777, 0.546, 0.6725, 0.5564, 0.6672, 0.546, 0.6986, 0.546, 0.6934, 0.5564, 0.6882, 0.546, 0.6882, 0.546, 0.6829, 0.5564, 0.6777, 0.546, 0.6777, 0.546, 0.6725, 0.5564, 0.6672, 0.546, 0.6986, 0.546, 0.6934, 0.5564, 0.6882, 0.546, 0.6882, 0.546, 0.6829, 0.5564, 0.6777, 0.546, 0.6777, 0.546, 0.6725, 0.5564, 0.6672, 0.546, 0.6986, 0.546, 0.6934, 0.5564, 0.6882, 0.546, 0.6882, 0.546, 0.6829, 0.5564, 0.6777, 0.546, 0.6777, 0.546, 0.6725, 0.5564, 0.6672, 0.546, 0.6986, 0.546, 0.6934, 0.5564, 0.6882, 0.546, 0.6882, 0.546, 0.6829, 0.5564, 0.6777, 0.546, 0.6777, 0.546, 0.6725, 0.5564, 0.6672, 0.546, 0.6986, 0.546, 0.6934, 0.5564, 0.6882, 0.546])
me_sphere_016.materials.append(mat_material_001)
me_sphere_016.use_remesh_fix_poles = True
me_sphere_016.use_remesh_preserve_attributes = False
me_sphere_016.update()
me_sphere_016.normals_split_custom_set([tuple(v) for v in zip(*[iter([0.1918, 0.2711, 0.9433, 0.1918, 0.2711, 0.9433, 0.1918, 0.2711, 0.9433, 0.02462, -0.9685, 0.2476, 0.02462, -0.9685, 0.2476, 0.02462, -0.9685, 0.2476, -0.9705, -0.07183, 0.23, -0.9705, -0.07183, 0.23, -0.9705, -0.07183, 0.23, -2.192e-07, 0.3109, 0.9504, -0.108, 0.2883, 0.9514, -5.78e-09, -6.085e-09, 1.0, -0.8926, 2.368e-07, 0.4508, -0.8287, 3.088e-07, 0.5597, -0.7584, 0.3425, 0.5546, -0.8173, 0.3654, 0.4456, -0.8173, -0.3654, 0.4456, -0.7584, -0.3425, 0.5546, -0.8287, 3.088e-07, 0.5597, -0.8926, 2.368e-07, 0.4508, -0.6122, -0.6612, 0.4337, -0.5677, -0.619, 0.5428, -0.7584, -0.3425, 0.5546, -0.8173, -0.3654, 0.4456, -0.3244, -0.8463, 0.4225, -0.3007, -0.7918, 0.5316, -0.5677, -0.619, 0.5428, -0.6122, -0.6612, 0.4337, 9.084e-08, -0.9084, 0.418, -1.961e-08, -0.8498, 0.5271, -0.3007, -0.7918, 0.5316, -0.3244, -0.8463, 0.4225, 0.3244, -0.8463, 0.4225, 0.3007, -0.7918, 0.5316, -1.961e-08, -0.8498, 0.5271, 9.084e-08, -0.9084, 0.418, 9.877e-08, -0.3109, 0.9504, 0.108, -0.2883, 0.9514, -5.78e-09, -6.085e-09, 1.0, 0.108, -0.2883, 0.9514, 0.2015, -0.2228, 0.9538, -5.78e-09, -6.085e-09, 1.0, 0.2015, -0.2228, 0.9538, 0.266, -0.1218, 0.9563, -5.78e-09, -6.085e-09, 1.0, 0.266, -0.1218, 0.9563, 0.2891, -8.425e-09, 0.9573, -5.78e-09, -6.085e-09, 1.0, 0.2891, -8.425e-09, 0.9573, 0.266, 0.1218, 0.9563, -5.78e-09, -6.085e-09, 1.0, 0.266, 0.1218, 0.9563, 0.2015, 0.2228, 0.9538, -5.78e-09, -6.085e-09, 1.0, 0.2015, 0.2228, 0.9538, 0.108, 0.2883, 0.9514, -5.78e-09, -6.085e-09, 1.0, 0.6037, -0.2736, 0.7488, 0.443, -0.2014, 0.8736, 0.3356, -0.3684, 0.8669, 0.4548, -0.4977, 0.7385, -0.3244, 0.8463, 0.4225, -0.3007, 0.7918, 0.5316, -1.079e-07, 0.8498, 0.5271, -2.019e-07, 0.9084, 0.418, 0.108, 0.2883, 0.9514, -2.192e-07, 0.3109, 0.9504, -5.78e-09, -6.085e-09, 1.0, -0.108, 0.2883, 0.9514, -0.2015, 0.2228, 0.9538, -5.78e-09, -6.085e-09, 1.0, -0.2015, 0.2228, 0.9538, -0.266, 0.1218, 0.9563, -5.78e-09, -6.085e-09, 1.0, -0.266, 0.1218, 0.9563, -0.2891, 7.222e-09, 0.9573, -5.78e-09, -6.085e-09, 1.0, -0.2891, 7.222e-09, 0.9573, -0.266, -0.1218, 0.9563, -5.78e-09, -6.085e-09, 1.0, -0.266, -0.1218, 0.9563, -0.2015, -0.2228, 0.9538, -5.78e-09, -6.085e-09, 1.0, -0.2015, -0.2228, 0.9538, -0.108, -0.2883, 0.9514, -5.78e-09, -6.085e-09, 1.0, -0.108, -0.2883, 0.9514, 9.877e-08, -0.3109, 0.9504, -5.78e-09, -6.085e-09, 1.0, 0.2425, -0.6406, 0.7286, 0.1799, -0.4768, 0.8604, -2.141e-07, -0.514, 0.8578, -2.725e-07, -0.6891, 0.7246, -2.725e-07, -0.6891, 0.7246, -2.141e-07, -0.514, 0.8578, -0.1799, -0.4768, 0.8604, -0.2425, -0.6406, 0.7286, -0.2425, -0.6406, 0.7286, -0.1799, -0.4768, 0.8604, -0.3356, -0.3684, 0.8669, -0.4548, -0.4977, 0.7385, -0.4548, -0.4977, 0.7385, -0.3356, -0.3684, 0.8669, -0.443, -0.2014, 0.8736, -0.6037, -0.2736, 0.7488, -0.6037, -0.2736, 0.7488, -0.443, -0.2014, 0.8736, -0.4815, 1.493e-07, 0.8764, -0.6578, 3.125e-07, 0.7532, -0.6578, 3.125e-07, 0.7532, -0.4815, 1.493e-07, 0.8764, -0.443, 0.2014, 0.8736, -0.6037, 0.2736, 0.7488, -0.6037, 0.2736, 0.7488, -0.443, 0.2014, 0.8736, -0.3356, 0.3684, 0.8669, -0.4548, 0.4977, 0.7385, -0.4548, 0.4977, 0.7385, -0.3356, 0.3684, 0.8669, -0.1799, 0.4768, 0.8604, -0.2425, 0.6406, 0.7286, -0.2425, 0.6406, 0.7286, -0.1799, 0.4768, 0.8604, -2.67e-07, 0.514, 0.8578, -2.19e-08, 0.6891, 0.7246, 0.8173, 0.3654, 0.4456, 0.7584, 0.3425, 0.5546, 0.8287, 2.569e-07, 0.5597, 0.8926, 3.295e-07, 0.4508, -0.8173, 0.3654, 0.4456, -0.7584, 0.3425, 0.5546, -0.5677, 0.619, 0.5428, -0.6122, 0.6612, 0.4337, 0.6037, 0.2736, 0.7488, 0.443, 0.2014, 0.8736, 0.4815, 3.131e-08, 0.8764, 0.6578, 1.807e-07, 0.7532, 0.8173, -0.3654, 0.4456, 0.7584, -0.3425, 0.5546, 0.5677, -0.619, 0.5428, 0.6122, -0.6612, 0.4337, -2.019e-07, 0.9084, 0.418, -1.079e-07, 0.8498, 0.5271, 0.3007, 0.7918, 0.5316, 0.3244, 0.8463, 0.4225, 0.2425, 0.6406, 0.7286, 0.1799, 0.4768, 0.8604, 0.3356, 0.3684, 0.8669, 0.4548, 0.4977, 0.7385, 0.4548, -0.4977, 0.7385, 0.3356, -0.3684, 0.8669, 0.1799, -0.4768, 0.8604, 0.2425, -0.6406, 0.7286, 0.6122, 0.6612, 0.4337, 0.5677, 0.619, 0.5428, 0.7584, 0.3425, 0.5546, 0.8173, 0.3654, 0.4456, 0.6578, 1.807e-07, 0.7532, 0.4815, 3.131e-08, 0.8764, 0.443, -0.2014, 0.8736, 0.6037, -0.2736, 0.7488, 0.8926, 3.295e-07, 0.4508, 0.8287, 2.569e-07, 0.5597, 0.7584, -0.3425, 0.5546, 0.8173, -0.3654, 0.4456, 0.4548, 0.4977, 0.7385, 0.3356, 0.3684, 0.8669, 0.443, 0.2014, 0.8736, 0.6037, 0.2736, 0.7488, 0.6122, -0.6612, 0.4337, 0.5677, -0.619, 0.5428, 0.3007, -0.7918, 0.5316, 0.3244, -0.8463, 0.4225, -2.19e-08, 0.6891, 0.7246, -2.67e-07, 0.514, 0.8578, 0.1799, 0.4768, 0.8604, 0.2425, 0.6406, 0.7286, 0.3244, 0.8463, 0.4225, 0.3007, 0.7918, 0.5316, 0.5677, 0.619, 0.5428, 0.6122, 0.6612, 0.4337, -2.19e-08, 0.6891, 0.7246, 0.2425, 0.6406, 0.7286, 0.3007, 0.7918, 0.5316, -1.079e-07, 0.8498, 0.5271, 0.1799, 0.4768, 0.8604, -2.67e-07, 0.514, 0.8578, -2.192e-07, 0.3109, 0.9504, 0.108, 0.2883, 0.9514, 0.2425, 0.6406, 0.7286, 0.4548, 0.4977, 0.7385, 0.5677, 0.619, 0.5428, 0.3007, 0.7918, 0.5316, 0.4548, 0.4977, 0.7385, 0.6037, 0.2736, 0.7488, 0.7584, 0.3425, 0.5546, 0.5677, 0.619, 0.5428, 0.3356, 0.3684, 0.8669, 0.1799, 0.4768, 0.8604, 0.108, 0.2883, 0.9514, 0.2015, 0.2228, 0.9538, 0.6037, 0.2736, 0.7488, 0.6578, 1.807e-07, 0.7532, 0.8287, 2.569e-07, 0.5597, 0.7584, 0.3425, 0.5546, 0.6578, 1.807e-07, 0.7532, 0.6037, -0.2736, 0.7488, 0.7584, -0.3425, 0.5546, 0.8287, 2.569e-07, 0.5597, 0.443, 0.2014, 0.8736, 0.3356, 0.3684, 0.8669, 0.2015, 0.2228, 0.9538, 0.266, 0.1218, 0.9563, 0.6037, -0.2736, 0.7488, 0.4548, -0.4977, 0.7385, 0.5677, -0.619, 0.5428, 0.7584, -0.3425, 0.5546, 0.4548, -0.4977, 0.7385, 0.2425, -0.6406, 0.7286, 0.3007, -0.7918, 0.5316, 0.5677, -0.619, 0.5428, 0.4815, 3.131e-08, 0.8764, 0.443, 0.2014, 0.8736, 0.266, 0.1218, 0.9563, 0.2891, -8.425e-09, 0.9573, 0.2425, -0.6406, 0.7286, -2.725e-07, -0.6891, 0.7246, -1.961e-08, -0.8498, 0.5271, 0.3007, -0.7918, 0.5316, -2.725e-07, -0.6891, 0.7246, -0.2425, -0.6406, 0.7286, -0.3007, -0.7918, 0.5316, -1.961e-08, -0.8498, 0.5271, 0.443, -0.2014, 0.8736, 0.4815, 3.131e-08, 0.8764, 0.2891, -8.425e-09, 0.9573, 0.266, -0.1218, 0.9563, -0.2425, -0.6406, 0.7286, -0.4548, -0.4977, 0.7385, -0.5677, -0.619, 0.5428, -0.3007, -0.7918, 0.5316, -0.4548, -0.4977, 0.7385, -0.6037, -0.2736, 0.7488, -0.7584, -0.3425, 0.5546, -0.5677, -0.619, 0.5428, 0.3356, -0.3684, 0.8669, 0.443, -0.2014, 0.8736, 0.266, -0.1218, 0.9563, 0.2015, -0.2228, 0.9538, -0.6037, -0.2736, 0.7488, -0.6578, 3.125e-07, 0.7532, -0.8287, 3.088e-07, 0.5597, -0.7584, -0.3425, 0.5546, -0.6578, 3.125e-07, 0.7532, -0.6037, 0.2736, 0.7488, -0.7584, 0.3425, 0.5546, -0.8287, 3.088e-07, 0.5597, 0.1799, -0.4768, 0.8604, 0.3356, -0.3684, 0.8669, 0.2015, -0.2228, 0.9538, 0.108, -0.2883, 0.9514, -0.6037, 0.2736, 0.7488, -0.4548, 0.4977, 0.7385, -0.5677, 0.619, 0.5428, -0.7584, 0.3425, 0.5546, -0.4548, 0.4977, 0.7385, -0.2425, 0.6406, 0.7286, -0.3007, 0.7918, 0.5316, -0.5677, 0.619, 0.5428, -2.141e-07, -0.514, 0.8578, 0.1799, -0.4768, 0.8604, 0.108, -0.2883, 0.9514, 9.877e-08, -0.3109, 0.9504, -0.2425, 0.6406, 0.7286, -2.19e-08, 0.6891, 0.7246, -1.079e-07, 0.8498, 0.5271, -0.3007, 0.7918, 0.5316, -0.1799, -0.4768, 0.8604, -2.141e-07, -0.514, 0.8578, 9.877e-08, -0.3109, 0.9504, -0.108, -0.2883, 0.9514, -0.3356, -0.3684, 0.8669, -0.1799, -0.4768, 0.8604, -0.108, -0.2883, 0.9514, -0.2015, -0.2228, 0.9538, -0.443, -0.2014, 0.8736, -0.3356, -0.3684, 0.8669, -0.2015, -0.2228, 0.9538, -0.266, -0.1218, 0.9563, -0.4815, 1.493e-07, 0.8764, -0.443, -0.2014, 0.8736, -0.266, -0.1218, 0.9563, -0.2891, 7.222e-09, 0.9573, -0.443, 0.2014, 0.8736, -0.4815, 1.493e-07, 0.8764, -0.2891, 7.222e-09, 0.9573, -0.266, 0.1218, 0.9563, -0.3356, 0.3684, 0.8669, -0.443, 0.2014, 0.8736, -0.266, 0.1218, 0.9563, -0.2015, 0.2228, 0.9538, -0.1799, 0.4768, 0.8604, -0.3356, 0.3684, 0.8669, -0.2015, 0.2228, 0.9538, -0.108, 0.2883, 0.9514, -2.67e-07, 0.514, 0.8578, -0.1799, 0.4768, 0.8604, -0.108, 0.2883, 0.9514, -2.192e-07, 0.3109, 0.9504, -0.6122, 0.6612, 0.4337, -0.5677, 0.619, 0.5428, -0.3007, 0.7918, 0.5316, -0.3244, 0.8463, 0.4225, -1.24e-07, -4.221e-07, -1.0, -2.827e-08, -4.541e-07, -1.0, 6.953e-08, -3.749e-07, -1.0, -1.24e-07, -3.356e-07, -1.0, -1.753e-07, -4.541e-07, -1.0, 6.953e-08, -3.749e-07, -1.0, 2.275e-07, -3.887e-07, -1.0, -1.24e-07, -4.221e-07, -1.0, 6.953e-08, -3.749e-07, -1.0, 3.887e-07, -2.095e-07, -1.0, -1.24e-07, -3.356e-07, -1.0, 6.953e-08, -3.749e-07, -1.0, 3.398e-08, -2.295e-07, -1.0, 2.275e-07, -3.887e-07, -1.0, 6.953e-08, -3.749e-07, -1.0, 2.301e-07, -5.738e-07, -1.0, 3.887e-07, -2.095e-07, -1.0, 6.953e-08, -3.749e-07, -1.0, -4.504e-08, -1.011e-07, -1.0, 3.398e-08, -2.295e-07, -1.0, 6.953e-08, -3.749e-07, -1.0, -1.041e-09, -4.083e-07, -1.0, 2.301e-07, -5.738e-07, -1.0, 6.953e-08, -3.749e-07, -1.0, 2.881e-07, -4.512e-07, -1.0, -4.504e-08, -1.011e-07, -1.0, 6.953e-08, -3.749e-07, -1.0, 0.0, -2.025e-07, -1.0, -1.041e-09, -4.083e-07, -1.0, 6.953e-08, -3.749e-07, -1.0, 1.753e-07, -5.46e-07, -1.0, 2.881e-07, -4.512e-07, -1.0, 6.953e-08, -3.749e-07, -1.0, 0.0, -4.611e-07, -1.0, 0.0, -2.025e-07, -1.0, 6.953e-08, -3.749e-07, -1.0, -1.021e-14, -3.513e-07, -1.0, 1.753e-07, -5.46e-07, -1.0, 6.953e-08, -3.749e-07, -1.0, -2.827e-08, -4.541e-07, -1.0, 3.081e-07, -3.513e-07, -1.0, 6.953e-08, -3.749e-07, -1.0, 3.081e-07, -3.513e-07, -1.0, 0.0, -4.611e-07, -1.0, 6.953e-08, -3.749e-07, -1.0, -1.753e-07, -4.541e-07, -1.0, -1.021e-14, -3.513e-07, -1.0, 6.953e-08, -3.749e-07, -1.0, 0.2692, 0.9631, -8.843e-07, 0.2692, 0.9631, -8.843e-07, 0.2692, 0.9631, -8.843e-07, 0.2692, 0.9631, -8.843e-07, 0.8681, 0.4964, -3.896e-07, 0.8681, 0.4964, -3.896e-07, 0.8681, 0.4964, -3.896e-07, 0.8681, 0.4964, -3.896e-07, 0.9452, -0.3266, -1.304e-06, 0.9452, -0.3266, -1.304e-06, 0.9452, -0.3266, -1.304e-06, 0.9452, -0.3266, -1.304e-06, 0.4352, -0.9003, 1.071e-06, 0.4352, -0.9003, 1.071e-06, 0.4352, -0.9003, 1.071e-06, 0.4352, -0.9003, 1.071e-06, -0.2692, -0.9631, 0.0, -0.2692, -0.9631, 0.0, -0.2692, -0.9631, 0.0, -0.2692, -0.9631, 0.0, -0.8681, -0.4964, -2.99e-07, -0.8681, -0.4964, -2.99e-07, -0.8681, -0.4964, -2.99e-07, -0.8681, -0.4964, -2.99e-07, -1.432e-07, 2.111e-07, 1.0, -1.432e-07, 2.111e-07, 1.0, -1.432e-07, 2.111e-07, 1.0, -1.432e-07, 2.111e-07, 1.0, -1.432e-07, 2.111e-07, 1.0, -1.432e-07, 2.111e-07, 1.0, -1.432e-07, 2.111e-07, 1.0, -1.432e-07, 2.111e-07, 1.0, -0.9452, 0.3266, -4.186e-07, -0.9452, 0.3266, -4.186e-07, -0.9452, 0.3266, -4.186e-07, -0.9452, 0.3266, -4.186e-07, -0.4352, 0.9003, -2.863e-07, -0.4352, 0.9003, -2.863e-07, -0.4352, 0.9003, -2.863e-07, -0.4352, 0.9003, -2.863e-07, 1.343e-07, -1.375e-07, -1.0, 1.343e-07, -1.375e-07, -1.0, 1.343e-07, -1.375e-07, -1.0, 1.343e-07, -1.375e-07, -1.0, 1.343e-07, -1.375e-07, -1.0, 1.343e-07, -1.375e-07, -1.0, 1.343e-07, -1.375e-07, -1.0, 1.343e-07, -1.375e-07, -1.0, -0.3531, 0.9356, 9.888e-08, -0.3531, 0.9356, 9.888e-08, -0.3531, 0.9356, 9.888e-08, -0.3531, 0.9356, 9.888e-08, 0.9103, -0.4138, 1.472e-07, 0.9103, -0.4138, 1.472e-07, 0.9103, -0.4138, 1.472e-07, 0.9103, -0.4138, 1.472e-07, 0.3531, -0.9356, -3.955e-07, 0.3531, -0.9356, -3.955e-07, 0.3531, -0.9356, -3.955e-07, 0.3531, -0.9356, -3.955e-07, -0.3531, -0.9356, 5.512e-07, -0.3531, -0.9356, 5.512e-07, -0.3531, -0.9356, 5.512e-07, -0.3531, -0.9356, 5.512e-07, -0.9103, -0.4138, 8.093e-07, -0.9103, -0.4138, 8.093e-07, -0.9103, -0.4138, 8.093e-07, -0.9103, -0.4138, 8.093e-07, -0.9103, 0.4138, 1.077e-07, -0.9103, 0.4138, 1.077e-07, -0.9103, 0.4138, 1.077e-07, -0.9103, 0.4138, 1.077e-07, 0.9103, 0.4138, -4.415e-07, 0.9103, 0.4138, -4.415e-07, 0.9103, 0.4138, -4.415e-07, 0.9103, 0.4138, -4.415e-07, -4.977e-08, 3.496e-07, 1.0, -4.977e-08, 3.496e-07, 1.0, -4.977e-08, 3.496e-07, 1.0, -4.977e-08, 3.496e-07, 1.0, -4.977e-08, 3.496e-07, 1.0, -4.977e-08, 3.496e-07, 1.0, -4.977e-08, 3.496e-07, 1.0, -4.977e-08, 3.496e-07, 1.0, 0.3531, 0.9356, 5.192e-07, 0.3531, 0.9356, 5.192e-07, 0.3531, 0.9356, 5.192e-07, 0.3531, 0.9356, 5.192e-07, 0.3047, 0.8074, -0.5051, 0.3047, 0.8074, -0.5051, 0.3047, 0.8074, -0.5051, 0.3047, 0.8074, -0.5051, 0.3047, 0.8074, 0.5051, 0.3047, 0.8074, 0.5051, 0.3047, 0.8074, 0.5051, 0.3047, 0.8074, 0.5051, 0.772, 0.3509, -0.53, 0.772, 0.3509, -0.53, 0.772, 0.3509, -0.53, 0.772, 0.3509, -0.53, 0.772, 0.3509, 0.53, 0.772, 0.3509, 0.53, 0.772, 0.3509, 0.53, 0.772, 0.3509, 0.53, 0.772, -0.3509, -0.53, 0.772, -0.3509, -0.53, 0.772, -0.3509, -0.53, 0.772, -0.3509, -0.53, 0.772, -0.3509, 0.53, 0.772, -0.3509, 0.53, 0.772, -0.3509, 0.53, 0.772, -0.3509, 0.53, 0.3047, -0.8074, -0.5051, 0.3047, -0.8074, -0.5051, 0.3047, -0.8074, -0.5051, 0.3047, -0.8074, -0.5051, 0.3047, -0.8074, 0.5051, 0.3047, -0.8074, 0.5051, 0.3047, -0.8074, 0.5051, 0.3047, -0.8074, 0.5051, -0.3047, -0.8074, -0.5051, -0.3047, -0.8074, -0.5051, -0.3047, -0.8074, -0.5051, -0.3047, -0.8074, -0.5051, -0.3047, -0.8074, 0.5051, -0.3047, -0.8074, 0.5051, -0.3047, -0.8074, 0.5051, -0.3047, -0.8074, 0.5051, -0.772, -0.3509, -0.53, -0.772, -0.3509, -0.53, -0.772, -0.3509, -0.53, -0.772, -0.3509, -0.53, -0.772, -0.3509, 0.53, -0.772, -0.3509, 0.53, -0.772, -0.3509, 0.53, -0.772, -0.3509, 0.53, -0.772, 0.3509, -0.53, -0.772, 0.3509, -0.53, -0.772, 0.3509, -0.53, -0.772, 0.3509, -0.53, -0.772, 0.3509, 0.53, -0.772, 0.3509, 0.53, -0.772, 0.3509, 0.53, -0.772, 0.3509, 0.53, -0.3047, 0.8074, -0.5051, -0.3047, 0.8074, -0.5051, -0.3047, 0.8074, -0.5051, -0.3047, 0.8074, -0.5051, -0.3047, 0.8074, 0.5051, -0.3047, 0.8074, 0.5051, -0.3047, 0.8074, 0.5051, -0.3047, 0.8074, 0.5051, 6.221e-08, -4.749e-07, -1.0, 6.221e-08, -4.749e-07, -1.0, 6.221e-08, -4.749e-07, -1.0, 6.221e-08, -4.749e-07, -1.0, 6.221e-08, -4.749e-07, -1.0, 6.221e-08, -4.749e-07, -1.0, 6.221e-08, -4.749e-07, -1.0, 6.221e-08, -4.749e-07, -1.0, 0.1783, 0.984, -6.992e-07, 0.1783, 0.984, -6.992e-07, 0.1783, 0.984, -6.992e-07, 0.1783, 0.984, -6.992e-07, 0.52, 0.8542, 1.023e-06, 0.52, 0.8542, 1.023e-06, 0.52, 0.8542, 1.023e-06, 0.52, 0.8542, 1.023e-06, 0.8064, 0.5914, 0.0, 0.8064, 0.5914, 0.0, 0.8064, 0.5914, 0.0, 0.8064, 0.5914, 0.0, 0.977, 0.2133, 6.806e-08, 0.977, 0.2133, 6.806e-08, 0.977, 0.2133, 6.806e-08, 0.977, 0.2133, 6.806e-08, 0.977, -0.2133, -6.286e-07, 0.977, -0.2133, -6.286e-07, 0.977, -0.2133, -6.286e-07, 0.977, -0.2133, -6.286e-07, 0.8064, -0.5914, 0.0, 0.8064, -0.5914, 0.0, 0.8064, -0.5914, 0.0, 0.8064, -0.5914, 0.0, 0.52, -0.8542, 3.07e-06, 0.52, -0.8542, 3.07e-06, 0.52, -0.8542, 3.07e-06, 0.52, -0.8542, 3.07e-06, 0.1783, -0.984, 3.756e-06, 0.1783, -0.984, 3.756e-06, 0.1783, -0.984, 3.756e-06, 0.1783, -0.984, 3.756e-06, -0.1783, -0.984, 0.0, -0.1783, -0.984, 0.0, -0.1783, -0.984, 0.0, -0.1783, -0.984, 0.0, -0.52, -0.8542, 1.023e-06, -0.52, -0.8542, 1.023e-06, -0.52, -0.8542, 1.023e-06, -0.52, -0.8542, 1.023e-06, -0.8064, -0.5914, 5.301e-07, -0.8064, -0.5914, 5.301e-07, -0.8064, -0.5914, 5.301e-07, -0.8064, -0.5914, 5.301e-07, -0.977, -0.2133, 6.806e-08, -0.977, -0.2133, 6.806e-08, -0.977, -0.2133, 6.806e-08, -0.977, -0.2133, 6.806e-08, -0.977, 0.2133, -6.806e-08, -0.977, 0.2133, -6.806e-08, -0.977, 0.2133, -6.806e-08, -0.977, 0.2133, -6.806e-08, -0.8064, 0.5914, 0.0, -0.8064, 0.5914, 0.0, -0.8064, 0.5914, 0.0, -0.8064, 0.5914, 0.0, -0.2029, -0.09225, 0.9748, -0.2029, -0.09225, 0.9748, -0.2029, -0.09225, 0.9748, -0.52, 0.8542, -2.046e-06, -0.52, 0.8542, -2.046e-06, -0.52, 0.8542, -2.046e-06, -0.52, 0.8542, -2.046e-06, -0.1783, 0.984, -2.671e-06, -0.1783, 0.984, -2.671e-06, -0.1783, 0.984, -2.671e-06, -0.1783, 0.984, -2.671e-06, -0.2029, 0.09225, 0.9748, -0.2029, 0.09225, 0.9748, -0.2029, 0.09225, 0.9748, 0.08376, -0.2219, 0.9715, 0.08376, -0.2219, 0.9715, 0.08376, -0.2219, 0.9715, -0.08376, -0.2219, 0.9715, -0.08376, -0.2219, 0.9715, -0.08376, -0.2219, 0.9715, 0.2029, -0.09225, 0.9748, 0.2029, -0.09225, 0.9748, 0.2029, -0.09225, 0.9748, 0.2029, 0.09225, 0.9748, 0.2029, 0.09225, 0.9748, 0.2029, 0.09225, 0.9748, 0.08376, -0.2219, 0.9715, 0.08376, -0.2219, 0.9715, 0.08376, -0.2219, 0.9715, 0.2029, 0.09225, 0.9748, 0.2029, 0.09225, 0.9748, 0.2029, 0.09225, 0.9748, 0.2029, -0.09225, 0.9748, 0.2029, -0.09225, 0.9748, 0.2029, -0.09225, 0.9748, 0.08376, 0.2219, 0.9715, 0.08376, 0.2219, 0.9715, 0.08376, 0.2219, 0.9715, 0.08376, 0.2219, 0.9715, 0.08376, 0.2219, 0.9715, 0.08376, 0.2219, 0.9715, -0.08376, 0.2219, 0.9715, -0.08376, 0.2219, 0.9715, -0.08376, 0.2219, 0.9715, -0.2029, -0.09225, 0.9748, -0.2029, -0.09225, 0.9748, -0.2029, -0.09225, 0.9748, -0.08376, 0.2219, 0.9715, -0.08376, 0.2219, 0.9715, -0.08376, 0.2219, 0.9715, -0.2029, 0.09225, 0.9748, -0.2029, 0.09225, 0.9748, -0.2029, 0.09225, 0.9748, -0.08376, -0.2219, 0.9715, -0.08376, -0.2219, 0.9715, -0.08376, -0.2219, 0.9715, 0.08376, 0.2219, -0.9715, 0.08376, 0.2219, -0.9715, 0.08376, 0.2219, -0.9715, -0.2029, 0.09225, -0.9748, -0.2029, 0.09225, -0.9748, -0.2029, 0.09225, -0.9748, -0.2029, -0.09225, -0.9748, -0.2029, -0.09225, -0.9748, -0.2029, -0.09225, -0.9748, -0.08376, 0.2219, -0.9715, -0.08376, 0.2219, -0.9715, -0.08376, 0.2219, -0.9715, -0.2029, -0.09225, -0.9748, -0.2029, -0.09225, -0.9748, -0.2029, -0.09225, -0.9748, -0.2029, 0.09225, -0.9748, -0.2029, 0.09225, -0.9748, -0.2029, 0.09225, -0.9748, -0.08376, -0.2219, -0.9715, -0.08376, -0.2219, -0.9715, -0.08376, -0.2219, -0.9715, -0.08376, -0.2219, -0.9715, -0.08376, -0.2219, -0.9715, -0.08376, -0.2219, -0.9715, 0.08376, -0.2219, -0.9715, 0.08376, -0.2219, -0.9715, 0.08376, -0.2219, -0.9715, 0.2029, 0.09225, -0.9748, 0.2029, 0.09225, -0.9748, 0.2029, 0.09225, -0.9748, 0.08376, -0.2219, -0.9715, 0.08376, -0.2219, -0.9715, 0.08376, -0.2219, -0.9715, 0.2029, -0.09225, -0.9748, 0.2029, -0.09225, -0.9748, 0.2029, -0.09225, -0.9748, 0.08376, 0.2219, -0.9715, 0.08376, 0.2219, -0.9715, 0.08376, 0.2219, -0.9715, 0.2029, -0.09225, -0.9748, 0.2029, -0.09225, -0.9748, 0.2029, -0.09225, -0.9748, 0.2029, 0.09225, -0.9748, 0.2029, 0.09225, -0.9748, 0.2029, 0.09225, -0.9748, -0.08376, 0.2219, -0.9715, -0.08376, 0.2219, -0.9715, -0.08376, 0.2219, -0.9715, -0.8926, -6.589e-07, -0.4508, -0.8926, -5.464e-07, -0.4508, -0.8146, -0.3715, -0.4455, -0.8173, -0.3654, -0.4456, -0.8173, 0.3654, -0.4456, -0.8146, 0.3715, -0.4455, -0.8926, -5.464e-07, -0.4508, -0.8926, -6.589e-07, -0.4508, -0.6122, 0.6612, -0.4337, -0.6058, 0.6672, -0.4334, -0.8146, 0.3715, -0.4455, -0.8173, 0.3654, -0.4456, -0.3244, 0.8463, -0.4225, -0.3191, 0.8484, -0.4223, -0.6058, 0.6672, -0.4334, -0.6122, 0.6612, -0.4337, -3.432e-07, 0.9084, -0.418, -2.845e-07, 0.9084, -0.418, -0.3191, 0.8484, -0.4223, -0.3244, 0.8463, -0.4225, 0.3244, 0.8463, -0.4225, 0.3191, 0.8484, -0.4223, -2.845e-07, 0.9084, -0.418, -3.432e-07, 0.9084, -0.418, -0.3244, -0.8463, -0.4225, -0.3191, -0.8484, -0.4223, 5.507e-08, -0.9084, -0.418, 1.11e-07, -0.9084, -0.418, 0.8173, -0.3654, -0.4456, 0.8146, -0.3715, -0.4455, 0.8926, -2.55e-07, -0.4508, 0.8926, -3.706e-07, -0.4508, -0.8173, -0.3654, -0.4456, -0.8146, -0.3715, -0.4455, -0.6058, -0.6672, -0.4334, -0.6122, -0.6612, -0.4337, 0.8173, 0.3654, -0.4456, 0.8146, 0.3715, -0.4455, 0.6058, 0.6672, -0.4334, 0.6122, 0.6612, -0.4337, 1.11e-07, -0.9084, -0.418, 5.507e-08, -0.9084, -0.418, 0.3191, -0.8484, -0.4223, 0.3244, -0.8463, -0.4225, 0.6122, -0.6612, -0.4337, 0.6058, -0.6672, -0.4334, 0.8146, -0.3715, -0.4455, 0.8173, -0.3654, -0.4456, 0.8926, -3.706e-07, -0.4508, 0.8926, -2.55e-07, -0.4508, 0.8146, 0.3715, -0.4455, 0.8173, 0.3654, -0.4456, 0.6122, 0.6612, -0.4337, 0.6058, 0.6672, -0.4334, 0.3191, 0.8484, -0.4223, 0.3244, 0.8463, -0.4225, 0.3244, -0.8463, -0.4225, 0.3191, -0.8484, -0.4223, 0.6058, -0.6672, -0.4334, 0.6122, -0.6612, -0.4337, 4.548e-08, -7.449e-07, -1.0, -0.01857, 0.04797, -0.9987, 1.469e-07, 0.05212, -0.9986, 4.548e-08, -7.449e-07, -1.0, -0.03402, 0.03638, -0.9988, -0.01857, 0.04797, -0.9987, 4.548e-08, -7.449e-07, -1.0, -0.04405, 0.01951, -0.9988, -0.03402, 0.03638, -0.9988, 4.548e-08, -7.449e-07, -1.0, -0.0475, -7.132e-07, -0.9989, -0.04405, 0.01951, -0.9988, 4.548e-08, -7.449e-07, -1.0, -0.04405, -0.01951, -0.9988, -0.0475, -7.132e-07, -0.9989, 4.548e-08, -7.449e-07, -1.0, -0.03402, -0.03638, -0.9988, -0.04405, -0.01951, -0.9988, 4.548e-08, -7.449e-07, -1.0, -0.01857, -0.04798, -0.9987, -0.03402, -0.03638, -0.9988, 4.548e-08, -7.449e-07, -1.0, -2.028e-07, -0.05212, -0.9986, -0.01857, -0.04798, -0.9987, 4.548e-08, -7.449e-07, -1.0, 0.01857, -0.04798, -0.9987, -2.028e-07, -0.05212, -0.9986, 4.548e-08, -7.449e-07, -1.0, 0.03402, -0.03638, -0.9988, 0.01857, -0.04798, -0.9987, 4.548e-08, -7.449e-07, -1.0, 0.04405, -0.01951, -0.9988, 0.03402, -0.03638, -0.9988, 4.548e-08, -7.449e-07, -1.0, 0.0475, -9.643e-07, -0.9989, 0.04405, -0.01951, -0.9988, 4.548e-08, -7.449e-07, -1.0, 0.04405, 0.01951, -0.9988, 0.0475, -9.643e-07, -0.9989, 4.548e-08, -7.449e-07, -1.0, 0.03402, 0.03638, -0.9988, 0.04405, 0.01951, -0.9988, 4.548e-08, -7.449e-07, -1.0, 0.01857, 0.04797, -0.9987, 0.03402, 0.03638, -0.9988, 4.548e-08, -7.449e-07, -1.0, 1.469e-07, 0.05212, -0.9986, 0.01857, 0.04797, -0.9987, -0.6122, -0.6612, -0.4337, -0.6058, -0.6672, -0.4334, -0.3191, -0.8484, -0.4223, -0.3244, -0.8463, -0.4225, -1.706e-07, 8.893e-07, 1.0, -4.386e-08, 6.611e-07, 1.0, 7.389e-09, 7.415e-07, 1.0, 1.392e-07, 5.318e-07, 1.0, 4.872e-08, 7.172e-07, 1.0, 7.389e-09, 7.415e-07, 1.0, -1.713e-07, 9.083e-07, 1.0, -1.706e-07, 8.893e-07, 1.0, 7.389e-09, 7.415e-07, 1.0, 1.436e-07, 6.595e-07, 1.0, 1.392e-07, 5.318e-07, 1.0, 7.389e-09, 7.415e-07, 1.0, -1.181e-07, 9.284e-07, 1.0, -1.713e-07, 9.083e-07, 1.0, 7.389e-09, 7.415e-07, 1.0, 0.0, 4.481e-07, 1.0, 1.436e-07, 6.595e-07, 1.0, 7.389e-09, 7.415e-07, 1.0, -1.505e-07, 9.082e-07, 1.0, -1.181e-07, 9.284e-07, 1.0, 7.389e-09, 7.415e-07, 1.0, 1.541e-07, 4.831e-07, 1.0, 0.0, 4.481e-07, 1.0, 7.389e-09, 7.415e-07, 1.0, 1.576e-07, 8.56e-07, 1.0, -7.704e-08, 8.783e-07, 1.0, 7.389e-09, 7.415e-07, 1.0, -7.704e-08, 8.783e-07, 1.0, -1.505e-07, 9.082e-07, 1.0, 7.389e-09, 7.415e-07, 1.0, -1.413e-08, 6.001e-07, 1.0, 1.541e-07, 4.831e-07, 1.0, 7.389e-09, 7.415e-07, 1.0, 1.901e-07, 8.536e-07, 1.0, 1.576e-07, 8.56e-07, 1.0, 7.389e-09, 7.415e-07, 1.0, -1.03e-07, 5.528e-07, 1.0, -1.413e-08, 6.001e-07, 1.0, 7.389e-09, 7.415e-07, 1.0, 1.138e-07, 1.049e-06, 1.0, 1.901e-07, 8.536e-07, 1.0, 7.389e-09, 7.415e-07, 1.0, -4.386e-08, 6.611e-07, 1.0, -1.03e-07, 5.528e-07, 1.0, 7.389e-09, 7.415e-07, 1.0, 4.872e-08, 7.172e-07, 1.0, 1.138e-07, 1.049e-06, 1.0, 7.389e-09, 7.415e-07, 1.0, 0.8668, 0.4927, 0.07618, 0.8668, 0.4927, 0.07618, 0.8668, 0.4927, 0.07618, 0.3643, -0.5442, 0.7558, 0.3643, -0.5442, 0.7558, 0.3643, -0.5442, 0.7558, -0.3256, 0.7943, 0.5129, -0.3256, 0.7943, 0.5129, -0.3256, 0.7943, 0.5129, 0.9322, 0.3397, 0.1253, 0.9322, 0.3397, 0.1253, 0.9322, 0.3397, 0.1253, 0.3223, -0.8139, 0.4834, 0.3223, -0.8139, 0.4834, 0.3223, -0.8139, 0.4834, -0.2037, 0.5829, 0.7866, -0.2037, 0.5829, 0.7866, -0.2037, 0.5829, 0.7866, 0.9705, 0.09445, 0.2219, 0.9705, 0.09445, 0.2219, 0.9705, 0.09445, 0.2219, 0.1155, -0.9498, 0.2906, 0.1155, -0.9498, 0.2906, 0.1155, -0.9498, 0.2906, -0.2187, 0.3143, 0.9238, -0.2187, 0.3143, 0.9238, -0.2187, 0.3143, 0.9238, 0.5041, 0.3112, 0.8056, 0.5041, 0.3112, 0.8056, 0.5041, 0.3112, 0.8056, -0.2877, -0.8724, 0.3951, -0.2877, -0.8724, 0.3951, -0.2877, -0.8724, 0.3951, -0.849, 0.4084, 0.3352, -0.849, 0.4084, 0.3352, -0.849, 0.4084, 0.3352, 0.4357, 0.7195, 0.5408, 0.4357, 0.7195, 0.5408, 0.4357, 0.7195, 0.5408, -0.5547, -0.4197, 0.7184, -0.5547, -0.4197, 0.7184, -0.5547, -0.4197, 0.7184, -0.7341, 0.6787, 0.01945, -0.7341, 0.6787, 0.01945, -0.7341, 0.6787, 0.01945, 0.8995, 0.3995, 0.1769, 0.8995, 0.3995, 0.1769, 0.8995, 0.3995, 0.1769, -0.1116, -0.07013, 0.9913, -0.1116, -0.07013, 0.9913, -0.1116, -0.07013, 0.9913, -0.2814, 0.952, 0.1205, -0.2814, 0.952, 0.1205, -0.2814, 0.952, 0.1205, 0.01467, 0.06967, 0.9975, 0.01467, 0.06967, 0.9975, 0.01467, 0.06967, 0.9975, -0.04171, -0.9895, 0.1387, -0.04171, -0.9895, 0.1387, -0.04171, -0.9895, 0.1387, -0.9903, -0.07481, 0.1171, -0.9903, -0.07481, 0.1171, -0.9903, -0.07481, 0.1171, 0.8896, -0.1686, 0.4246, 0.8896, -0.1686, 0.4246, 0.8896, -0.1686, 0.4246, -0.2038, -0.9498, 0.2372, -0.2038, -0.9498, 0.2372, -0.2038, -0.9498, 0.2372, -0.456, 0.3124, 0.8334, -0.456, 0.3124, 0.8334, -0.456, 0.3124, 0.8334, 0.5459, 0.5791, 0.6055, 0.5459, 0.5791, 0.6055, 0.5459, 0.5791, 0.6055, -0.5246, -0.5126, 0.6797, -0.5246, -0.5126, 0.6797, -0.5246, -0.5126, 0.6797, -0.6776, 0.7247, 0.1254, -0.6776, 0.7247, 0.1254, -0.6776, 0.7247, 0.1254, 0.9193, 0.3715, 0.1298, 0.9193, 0.3715, 0.1298, 0.9193, 0.3715, 0.1298, 0.336, -0.7929, 0.5084, 0.336, -0.7929, 0.5084, 0.336, -0.7929, 0.5084, -0.2351, 0.6008, 0.764, -0.2351, 0.6008, 0.764, -0.2351, 0.6008, 0.764, 0.1891, -0.128, 0.9736, 0.1891, -0.128, 0.9736, 0.1891, -0.128, 0.9736, -0.5652, -0.8175, 0.1106, -0.5652, -0.8175, 0.1106, -0.5652, -0.8175, 0.1106, -0.8372, 0.4957, 0.231, -0.8372, 0.4957, 0.231, -0.8372, 0.4957, 0.231, 0.4873, 0.6468, 0.5867, 0.4873, 0.6468, 0.5867, 0.4873, 0.6468, 0.5867, -0.6464, -0.3616, 0.6719, -0.6464, -0.3616, 0.6719, -0.6464, -0.3616, 0.6719, -0.6411, 0.7674, 0.006233, -0.6411, 0.7674, 0.006233, -0.6411, 0.7674, 0.006233, 0.9513, 0.02545, 0.3071, 0.9513, 0.02545, 0.3071, 0.9513, 0.02545, 0.3071, 0.1269, -0.9885, 0.08285, 0.1269, -0.9885, 0.08285, 0.1269, -0.9885, 0.08285, -0.3441, -0.09105, 0.9345, -0.3441, -0.09105, 0.9345, -0.3441, -0.09105, 0.9345, 0.5489, 0.8353, -0.03189, 0.5489, 0.8353, -0.03189, 0.5489, 0.8353, -0.03189, 0.6779, -0.2129, 0.7037, 0.6779, -0.2129, 0.7037, 0.6779, -0.2129, 0.7037, -0.5589, 0.6316, 0.5373, -0.5589, 0.6316, 0.5373, -0.5589, 0.6316, 0.5373, 0.8982, 0.3631, 0.2477, 0.8982, 0.3631, 0.2477, 0.8982, 0.3631, 0.2477, 0.2417, -0.8365, 0.4917, 0.2417, -0.8365, 0.4917, 0.2417, -0.8365, 0.4917, -0.3841, 0.5212, 0.7621, -0.3841, 0.5212, 0.7621, -0.3841, 0.5212, 0.7621, 0.636, 0.673, 0.3776, 0.636, 0.673, 0.3776, 0.636, 0.673, 0.3776, 0.1831, -0.6836, 0.7065, 0.1831, -0.6836, 0.7065, 0.1831, -0.6836, 0.7065, -0.7365, 0.476, 0.4805, -0.7365, 0.476, 0.4805, -0.7365, 0.476, 0.4805])] * 3)])

# ---- objects
ob_burger = bpy.data.objects.new('burger', me_sphere_016)

# ---- transforms, parenting, visibility, modifiers, constraints
ob_burger.location = (0.0, 0.0, 0.0)
ob_burger.color = (0.8, 0.8, 0.8, 1.0)

# ---- collection membership
col_collection.objects.link(ob_burger)

# ---- scene / render settings (as saved in the file)
scene.frame_start = 1; scene.frame_end = 250; scene.frame_set(1)
scene.render.engine = 'BLENDER_EEVEE_NEXT'
scene.cycles.use_denoising = False
scene.cycles.samples = 128
scene.cycles.sampling_pattern = 'TABULATED_SOBOL'
scene.cycles.use_adaptive_sampling = False
scene.cycles.use_light_tree = False
scene.view_settings.view_transform = 'Filmic'
bpy.context.view_layer.update()

# ---- added for rendering (the .blend has no active camera and no usable light): camera, sun
cam_auto = bpy.data.cameras.new('AutoCamera')
cam_auto.lens = 50.0
cam_auto.sensor_width = 36.0
cam_auto.clip_end = 1000.0
ob_auto_camera = bpy.data.objects.new('AutoCamera', cam_auto)
scene.collection.objects.link(ob_auto_camera)
ob_auto_camera.location = (0.185045, -0.222054, 0.180847)
ob_auto_camera.rotation_euler = (1.09748, -7.21219e-08, 0.694738)
scene.camera = ob_auto_camera
light_auto_sun = bpy.data.lights.new('AutoSun', 'SUN')
light_auto_sun.energy = 3.0
light_auto_sun.angle = 0.0523599
ob_auto_sun = bpy.data.objects.new('AutoSun', light_auto_sun)
scene.collection.objects.link(ob_auto_sun)
ob_auto_sun.rotation_euler = (0.872665, 0.174533, 0.523599)
bpy.context.view_layer.update()
